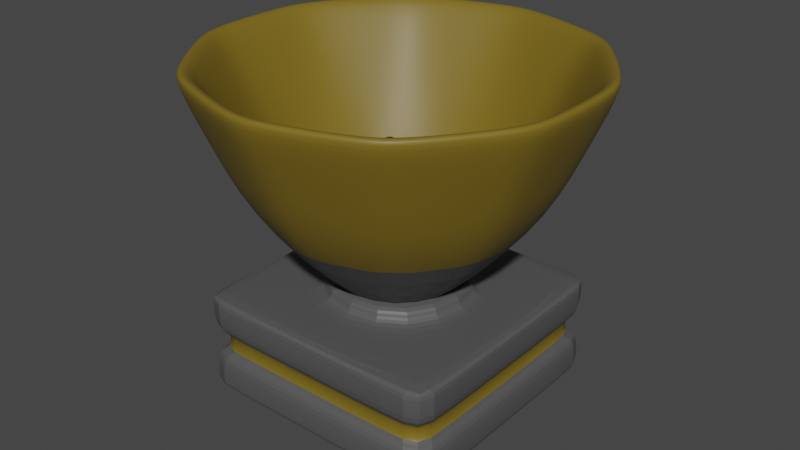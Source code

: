# Source: Brazier.blend  (saved by Blender 2.90.8; exported with 4.5.12 LTS)
import bpy
from mathutils import Matrix  # noqa: F401  (used for matrix-valued properties, if any)

bpy.ops.wm.read_factory_settings(use_empty=True)
scene = bpy.context.scene
scene.name = 'Scene'

# ---- collections
col_collection = bpy.data.collections.new('Collection'); scene.collection.children.link(col_collection)

# ---- materials (node trees are filled in below, after node groups)
mat_material_001 = bpy.data.materials.new('Material.001')
mat_material_001.use_transparent_shadow = False
mat_material_002 = bpy.data.materials.new('Material.002')
mat_material_002.use_transparent_shadow = False
mat_material_003 = bpy.data.materials.new('Material.003')
mat_material_003.use_transparent_shadow = False

# ---- material node trees
mat_material_001.use_nodes = True; mat_material_001.node_tree.nodes.clear()
_N = mat_material_001.node_tree.nodes; _L = mat_material_001.node_tree.links
n0 = _N.new('ShaderNodeBsdfPrincipled'); n0.name = 'Principled BSDF'; n0.location = (10, 300)
n0.distribution = 'GGX'
n0.subsurface_method = 'BURLEY'
n0.inputs[0].default_value = (0.1921, 0.1319, 0.01171, 1.0)
n0.inputs[3].default_value = 1.45
n0.inputs[27].default_value = (0.0, 0.0, 0.0, 1.0)
n0.inputs[28].default_value = 1.0
n1 = _N.new('ShaderNodeOutputMaterial'); n1.name = 'Material Output'; n1.location = (300, 300)
_L.new(n0.outputs[0], n1.inputs[0])
n1.is_active_output = True
mat_material_002.use_nodes = True; mat_material_002.node_tree.nodes.clear()
_N = mat_material_002.node_tree.nodes; _L = mat_material_002.node_tree.links
n0 = _N.new('ShaderNodeBsdfPrincipled'); n0.name = 'Principled BSDF'; n0.location = (10, 300)
n0.distribution = 'GGX'
n0.subsurface_method = 'BURLEY'
n0.inputs[0].default_value = (0.0, 0.0, 0.0, 1.0)
n0.inputs[2].default_value = 1.0
n0.inputs[3].default_value = 1.45
n0.inputs[27].default_value = (0.0, 0.0, 0.0, 1.0)
n0.inputs[28].default_value = 1.0
n1 = _N.new('ShaderNodeOutputMaterial'); n1.name = 'Material Output'; n1.location = (300, 300)
_L.new(n0.outputs[0], n1.inputs[0])
n1.is_active_output = True
mat_material_003.use_nodes = True; mat_material_003.node_tree.nodes.clear()
_N = mat_material_003.node_tree.nodes; _L = mat_material_003.node_tree.links
n0 = _N.new('ShaderNodeBsdfPrincipled'); n0.name = 'Principled BSDF'; n0.location = (10, 300)
n0.distribution = 'GGX'
n0.subsurface_method = 'BURLEY'
n0.inputs[0].default_value = (0.08593, 0.08593, 0.08593, 1.0)
n0.inputs[3].default_value = 1.45
n0.inputs[27].default_value = (0.0, 0.0, 0.0, 1.0)
n0.inputs[28].default_value = 1.0
n1 = _N.new('ShaderNodeOutputMaterial'); n1.name = 'Material Output'; n1.location = (300, 300)
_L.new(n0.outputs[0], n1.inputs[0])
n1.is_active_output = True

# ---- world
world_world = bpy.data.worlds.new('World'); scene.world = world_world
world_world.use_nodes = True; world_world.node_tree.nodes.clear()
_N = world_world.node_tree.nodes; _L = world_world.node_tree.links
n0 = _N.new('ShaderNodeOutputWorld'); n0.name = 'World Output'; n0.location = (300, 300)
n1 = _N.new('ShaderNodeBackground'); n1.name = 'Background'; n1.location = (10, 300)
n1.inputs[0].default_value = (0.05088, 0.05088, 0.05088, 1.0)
_L.new(n1.outputs[0], n0.inputs[0])
n0.is_active_output = True
world_world.color = (0.05088, 0.05088, 0.05088)
world_world.use_sun_shadow = False
world_world.sun_shadow_jitter_overblur = 0.0

# ---- meshes
me_cylinder = bpy.data.meshes.new('Cylinder')
me_cylinder.from_pydata([(-0.9221, -0.9221, -0.3597), (-0.9221, -0.9413, -0.3405), (-0.9413, -0.9221, -0.3405), (-0.9221, -0.9413, 0.3405), (-0.9221, -0.9221, 0.3597), (-0.9413, -0.9221, 0.3405), (-0.9221, 0.9221, -0.3597), (-0.9413, 0.9221, -0.3405), (-0.9221, 0.9413, -0.3405), (-0.9221, 0.9221, 0.3597), (-0.9221, 0.9413, 0.3405), (-0.9413, 0.9221, 0.3405), (0.9221, -0.9221, -0.3597), (0.9413, -0.9221, -0.3405), (0.9221, -0.9413, -0.3405), (0.9221, -0.9221, 0.3597), (0.9221, -0.9413, 0.3405), (0.9413, -0.9221, 0.3405), (0.9221, 0.9221, -0.3597), (0.9221, 0.9413, -0.3405), (0.9413, 0.9221, -0.3405), (0.9221, 0.9221, 0.3597), (0.9413, 0.9221, 0.3405), (0.9221, 0.9413, 0.3405), (-0.009891, -0.0007587, -0.01197), (-0.1115, 0.9638, 0.988), (0.1115, 0.9638, 0.988), (0.4763, 0.8452, 0.988), (0.6567, 0.7142, 0.988), (0.8822, 0.4039, 0.988), (0.9511, 0.1918, 0.988), (0.9511, -0.1918, 0.988), (0.8822, -0.4039, 0.988), (0.6567, -0.7142, 0.988), (0.4763, -0.8452, 0.988), (0.1115, -0.9638, 0.988), (-0.1115, -0.9638, 0.988), (-0.4763, -0.8452, 0.988), (-0.6567, -0.7142, 0.988), (-0.8822, -0.4039, 0.988), (-0.9511, -0.1918, 0.988), (-0.9511, 0.1918, 0.988), (-0.8822, 0.4039, 0.988), (-0.6567, 0.7142, 0.988), (-0.4763, 0.8452, 0.988), (0.1565, 0.4585, 0.5235), (-0.1565, 0.4585, 0.5235), (0.4844, 0.007117, 0.5235), (0.3877, 0.2905, 0.5235), (0.3961, -0.279, 0.5235), (-0.1565, -0.4585, 0.5235), (0.1429, -0.4629, 0.5235), (-0.4844, 0.007117, 0.5235), (-0.3877, -0.2905, 0.5235), (-0.3877, 0.2905, 0.5235), (0.1116, 1.385, 1.944), (-0.1116, 1.385, 1.944), (-0.1117, 1.354, 1.988), (0.1117, 1.354, 1.988), (0.7054, 1.161, 1.988), (0.8862, 1.03, 1.988), (0.9041, 1.055, 1.944), (0.7236, 1.186, 1.944), (1.253, 0.5246, 1.988), (1.322, 0.3121, 1.988), (1.351, 0.3218, 1.944), (1.282, 0.534, 1.944), (1.322, -0.3121, 1.988), (1.253, -0.5246, 1.988), (1.282, -0.534, 1.944), (1.351, -0.3218, 1.944), (0.8862, -1.03, 1.988), (0.7054, -1.161, 1.988), (0.7236, -1.186, 1.944), (0.9041, -1.055, 1.944), (0.1117, -1.354, 1.988), (-0.1117, -1.354, 1.988), (-0.1116, -1.385, 1.944), (0.1116, -1.385, 1.944), (-0.7054, -1.161, 1.988), (-0.8862, -1.03, 1.988), (-0.9041, -1.055, 1.944), (-0.7236, -1.186, 1.944), (-1.253, -0.5246, 1.988), (-1.322, -0.3121, 1.988), (-1.351, -0.3218, 1.944), (-1.282, -0.534, 1.944), (-1.322, 0.3121, 1.988), (-1.253, 0.5246, 1.988), (-1.282, 0.534, 1.944), (-1.351, 0.3218, 1.944), (-0.8862, 1.03, 1.988), (-0.7054, 1.161, 1.988), (-0.7236, 1.186, 1.944), (-0.9041, 1.055, 1.944), (0.6311, 1.059, 1.938), (0.812, 0.9274, 1.938), (0.8669, 1.003, 1.988), (0.686, 1.134, 1.988), (0.1119, 1.321, 1.988), (-0.1119, 1.321, 1.988), (-0.1118, 1.228, 1.938), (0.1118, 1.228, 1.938), (1.133, 0.4857, 1.938), (1.202, 0.273, 1.938), (1.291, 0.3018, 1.988), (1.222, 0.5146, 1.988), (1.202, -0.273, 1.938), (1.133, -0.4857, 1.938), (1.222, -0.5146, 1.988), (1.291, -0.3018, 1.988), (0.812, -0.9274, 1.938), (0.6311, -1.059, 1.938), (0.686, -1.134, 1.988), (0.8669, -1.003, 1.988), (0.1118, -1.228, 1.938), (-0.1118, -1.228, 1.938), (-0.1119, -1.321, 1.988), (0.1119, -1.321, 1.988), (-0.6311, -1.059, 1.938), (-0.812, -0.9274, 1.938), (-0.8669, -1.003, 1.988), (-0.686, -1.134, 1.988), (-1.133, -0.4857, 1.938), (-1.202, -0.273, 1.938), (-1.291, -0.3018, 1.988), (-1.222, -0.5146, 1.988), (-1.202, 0.273, 1.938), (-1.133, 0.4857, 1.938), (-1.222, 0.5146, 1.988), (-1.291, 0.3018, 1.988), (-0.812, 0.9274, 1.938), (-0.6311, 1.059, 1.938), (-0.686, 1.134, 1.988), (-0.8669, 1.003, 1.988), (-0.5544, -0.5544, 0.3597), (-0.5544, 0.5544, 0.3597), (0.5544, 0.5544, 0.3597), (0.5544, -0.5544, 0.3597), (-0.5544, -0.5544, 0.4301), (-0.4917, -0.4917, 0.4928), (-0.4917, 0.4917, 0.4928), (-0.5544, 0.5544, 0.4301), (0.4917, 0.4917, 0.4928), (0.5544, 0.5544, 0.4301), (0.4917, -0.4917, 0.4928), (0.5544, -0.5544, 0.4301), (-0.3015, 0.2059, 0.9996), (-0.1901, 0.1091, 1.071), (-0.3276, 0.08564, 1.09), (-0.4325, 0.2509, 1.091), (-0.3817, 0.3507, 1.064), (-0.2314, 0.2623, 1.059), (-0.2581, 0.1038, 1.177), (-0.401, 0.1613, 1.22), (-0.3782, 0.3092, 1.236), (-0.2692, 0.344, 1.2), (-0.1628, 0.1825, 1.173), (-0.2922, 0.2326, 1.274), (-0.3162, 0.1491, 1.031), (-0.2366, 0.1498, 1.014), (-0.2498, 0.0925, 1.067), (-0.1872, 0.1756, 1.047), (-0.2648, 0.227, 1.001), (-0.3744, 0.2318, 1.037), (-0.4062, 0.1629, 1.089), (-0.3508, 0.2812, 1.015), (-0.4003, 0.3104, 1.076), (-0.3181, 0.3202, 1.04), (-0.1617, 0.1463, 1.123), (-0.1709, 0.2302, 1.12), (-0.28, 0.06708, 1.146), (-0.2098, 0.09314, 1.128), (-0.4375, 0.1928, 1.157), (-0.384, 0.1058, 1.167), (-0.3861, 0.3441, 1.157), (-0.4184, 0.278, 1.156), (-0.2462, 0.319, 1.125), (-0.3349, 0.3595, 1.132), (-0.2012, 0.1393, 1.173), (-0.3276, 0.1229, 1.219), (-0.401, 0.2354, 1.227), (-0.3284, 0.3505, 1.234), (-0.2025, 0.2699, 1.193), (-0.2835, 0.1596, 1.23), (-0.2249, 0.2032, 1.226), (-0.3484, 0.2, 1.262), (-0.3318, 0.2909, 1.281), (-0.2667, 0.2986, 1.257), (0.07767, -0.4043, 1.073), (0.1834, -0.4898, 1.132), (0.08167, -0.4597, 1.178), (-0.009872, -0.3062, 1.15), (-0.007149, -0.2637, 1.089), (0.1094, -0.3823, 1.085), (0.1364, -0.4397, 1.2), (0.02768, -0.3527, 1.257), (0.05081, -0.234, 1.248), (0.1029, -0.253, 1.186), (0.1995, -0.4159, 1.172), (0.1135, -0.3051, 1.254), (0.08388, -0.4303, 1.117), (0.1385, -0.4628, 1.091), (0.1444, -0.4829, 1.146), (0.166, -0.4546, 1.099), (0.08901, -0.4092, 1.058), (0.02569, -0.3477, 1.106), (0.01411, -0.3842, 1.166), (0.02154, -0.3348, 1.064), (0.0002028, -0.2738, 1.118), (0.03137, -0.3186, 1.066), (0.2016, -0.4593, 1.15), (0.1769, -0.3984, 1.134), (0.1211, -0.4685, 1.206), (0.1743, -0.4771, 1.17), (-0.005396, -0.3369, 1.212), (0.0377, -0.4154, 1.231), (0.01807, -0.2324, 1.173), (0.009251, -0.2704, 1.194), (0.1003, -0.31, 1.125), (0.03421, -0.2478, 1.136), (0.1751, -0.4342, 1.178), (0.08221, -0.3973, 1.245), (0.03528, -0.2884, 1.253), (0.07412, -0.2178, 1.228), (0.1614, -0.3331, 1.181), (0.1158, -0.3784, 1.224), (0.1572, -0.3653, 1.209), (0.07256, -0.3182, 1.265), (0.08918, -0.2456, 1.273), (0.1271, -0.2675, 1.237), (0.1344, 0.3991, 0.9264), (0.2706, 0.3782, 0.8817), (0.1983, 0.4166, 1.006), (0.06026, 0.4825, 1.066), (0.007295, 0.4479, 0.9798), (0.1385, 0.3684, 0.8673), (0.2261, 0.448, 0.9488), (0.1311, 0.4883, 1.094), (0.08774, 0.5419, 1.122), (0.1023, 0.4822, 0.9954), (0.2417, 0.4249, 0.8841), (0.1608, 0.5212, 1.031), (0.1741, 0.4125, 0.9682), (0.2155, 0.3774, 0.8943), (0.248, 0.3985, 0.9364), (0.2239, 0.3631, 0.858), (0.1334, 0.3685, 0.877), (0.08397, 0.4444, 1.0), (0.1192, 0.4443, 1.045), (0.05289, 0.4158, 0.9413), (0.03069, 0.478, 1.03), (0.04941, 0.397, 0.9094), (0.2668, 0.3931, 0.8683), (0.2075, 0.3931, 0.873), (0.2294, 0.4261, 0.9843), (0.2668, 0.4105, 0.9091), (0.09505, 0.483, 1.096), (0.159, 0.4445, 1.059), (0.03735, 0.5045, 1.064), (0.06311, 0.5148, 1.099), (0.106, 0.4179, 0.9183), (0.03779, 0.4611, 0.9907), (0.2431, 0.4384, 0.9002), (0.1792, 0.4696, 1.031), (0.1077, 0.5271, 1.119), (0.08483, 0.5256, 1.075), (0.1773, 0.452, 0.9325), (0.1887, 0.4836, 0.9784), (0.2016, 0.4745, 0.9448), (0.1449, 0.5183, 1.073), (0.1256, 0.5472, 1.102), (0.1456, 0.5155, 1.025), (0.378, 0.04112, 1.266), (0.2677, -0.05578, 1.28), (0.3317, -0.02567, 1.188), (0.408, 0.1233, 1.143), (0.432, 0.1714, 1.191), (0.348, 0.05199, 1.27), (0.2747, -0.01719, 1.193), (0.3376, 0.06182, 1.081), (0.3165, 0.175, 1.073), (0.3018, 0.1583, 1.153), (0.2374, 0.007671, 1.24), (0.2638, 0.1022, 1.112), (0.3517, 0.007908, 1.234), (0.3207, -0.02143, 1.287), (0.2924, -0.04929, 1.247), (0.2968, -0.01751, 1.293), (0.3757, 0.03744, 1.286), (0.4032, 0.09145, 1.205), (0.3854, 0.04715, 1.157), (0.4246, 0.1106, 1.238), (0.4159, 0.1595, 1.169), (0.4139, 0.1199, 1.239), (0.2458, -0.03349, 1.269), (0.2728, 0.02601, 1.258), (0.2907, -0.04067, 1.185), (0.2582, -0.05034, 1.243), (0.3797, 0.08645, 1.099), (0.345, 0.008352, 1.121), (0.3752, 0.189, 1.123), (0.3739, 0.1533, 1.105), (0.3352, 0.1131, 1.217), (0.3784, 0.1764, 1.166), (0.2513, -0.01089, 1.227), (0.3026, 0.01773, 1.125), (0.3274, 0.1247, 1.07), (0.3054, 0.1876, 1.098), (0.261, 0.08302, 1.199), (0.2771, 0.03813, 1.154), (0.2504, 0.05275, 1.181), (0.2946, 0.08979, 1.086), (0.2753, 0.154, 1.072), (0.2597, 0.1371, 1.124), (0.1374, 0.3881, 0.4301), (-0.1317, 0.3881, 0.4301), (0.4194, -9.658e-05, 0.4301), (0.3362, 0.2436, 0.4301), (0.3434, -0.2461, 0.4301), (-0.1317, -0.4005, 0.4301), (0.1257, -0.4043, 0.4301), (-0.4138, -9.662e-05, 0.4301), (-0.3306, -0.256, 0.4301), (-0.3306, 0.2436, 0.4301), (0.002813, 0.3881, 0.4301), (0.3778, 0.1217, 0.4301), (-0.003007, -0.4024, 0.4301), (-0.3722, -0.1281, 0.4301), (0.2368, 0.3158, 0.4301), (-0.2312, 0.3158, 0.4301), (0.3814, -0.1231, 0.4301), (0.2346, -0.3252, 0.4301), (-0.2312, -0.3283, 0.4301), (-0.3722, 0.1217, 0.4301), (0.002368, -0.00438, 1.371), (-0.2281, 0.3532, 1.159), (-0.1295, 0.355, 1.181), (-0.4032, 0.2191, 1.132), (-0.4225, 0.1012, 1.14), (0.05122, 0.3666, 1.177), (-0.04101, 0.4733, 1.134), (-0.3817, 0.3507, 1.124), (-0.3141, -0.2809, 1.101), (-0.4703, -0.04433, 1.104), (-0.04882, -0.4497, 1.068), (-0.3965, -0.1711, 1.117), (0.3487, 0.387, 1.1), (-0.2144, -0.4137, 1.081), (0.386, 0.2409, 1.105), (0.1613, 0.3741, 1.148), (0.3996, -0.2153, 1.081), (0.4214, 0.102, 1.11), (0.1399, -0.4907, 1.053), (0.2781, -0.3441, 1.068), (0.5002, -0.07237, 1.059), (-0.5566, 0.06126, 0.7853), (-0.4837, -0.292, 0.7733), (0.565, 0.06182, 0.7699), (0.5923, -0.1371, 0.7446), (-0.4737, 0.3911, 0.7768), (-0.2288, -0.5509, 0.7556), (0.3455, -0.454, 0.7488), (-0.02287, 0.5698, 0.7819), (-0.3045, 0.4411, 0.7945), (-0.1721, 0.4906, 0.8057), (-0.5159, 0.2216, 0.7813), (0.1288, 0.4984, 0.8034), (-0.362, -0.4138, 0.7653), (-0.5608, -0.1217, 0.7671), (-0.03199, -0.5763, 0.749), (0.4608, 0.4154, 0.7652), (0.5135, 0.2362, 0.7676), (0.2689, 0.4551, 0.7893), (0.4996, -0.315, 0.7554), (0.1803, -0.6049, 0.7414), (-0.3099, -0.3049, 1.14), (-0.2121, -0.3574, 1.211), (-0.2735, -0.2626, 1.215), (-0.3535, -0.1651, 1.121), (-0.387, -0.2069, 1.071), (-0.3044, -0.3282, 1.137), (-0.2309, -0.2749, 1.197), (-0.3043, -0.1466, 1.187), (-0.2991, -0.08318, 1.128), (-0.29, -0.1759, 1.111), (-0.2056, -0.3106, 1.179), (-0.2479, -0.1585, 1.153), (-0.2852, -0.2845, 1.175), (-0.2552, -0.3474, 1.182), (-0.2317, -0.3199, 1.214), (-0.2447, -0.3629, 1.181), (-0.3149, -0.3385, 1.137), (-0.3401, -0.2298, 1.123), (-0.328, -0.2092, 1.171), (-0.3643, -0.2652, 1.096), (-0.3647, -0.1769, 1.088), (-0.3675, -0.2771, 1.092), (-0.2025, -0.3464, 1.199), (-0.2392, -0.3216, 1.165), (-0.2414, -0.2701, 1.224), (-0.2082, -0.3246, 1.213), (-0.3353, -0.1485, 1.164), (-0.3002, -0.2007, 1.211), (-0.3463, -0.1291, 1.093), (-0.3351, -0.121, 1.12), (-0.3084, -0.2581, 1.115), (-0.3527, -0.1854, 1.086), (-0.211, -0.305, 1.185), (-0.2669, -0.2023, 1.199), (-0.3006, -0.1052, 1.154), (-0.2962, -0.1073, 1.112), (-0.2418, -0.2467, 1.145), (-0.2456, -0.2244, 1.172), (-0.226, -0.2428, 1.162), (-0.2719, -0.1389, 1.167), (-0.2655, -0.09341, 1.141), (-0.2509, -0.153, 1.135), (-0.9221, -0.9413, -0.08547), (-0.9221, -0.9413, 0.08547), (-0.9413, -0.9221, 0.08547), (-0.9413, -0.9221, -0.08547), (-0.9221, 0.9413, 0.08547), (-0.9221, 0.9413, -0.08547), (-0.9413, 0.9221, -0.08547), (-0.9413, 0.9221, 0.08547), (0.9413, 0.9221, 0.08547), (0.9413, 0.9221, -0.08547), (0.9221, 0.9413, -0.08547), (0.9221, 0.9413, 0.08547), (0.9221, -0.9413, 0.08547), (0.9221, -0.9413, -0.08547), (0.9413, -0.9221, -0.08547), (0.9413, -0.9221, 0.08547), (-0.8471, -0.8648, -0.08547), (-0.8471, -0.8648, 0.08547), (-0.8648, -0.8471, 0.08547), (-0.8648, -0.8471, -0.08547), (-0.8471, 0.8648, 0.08547), (-0.8471, 0.8648, -0.08547), (-0.8648, 0.8471, -0.08547), (-0.8648, 0.8471, 0.08547), (0.8648, 0.8471, 0.08547), (0.8648, 0.8471, -0.08547), (0.8471, 0.8648, -0.08547), (0.8471, 0.8648, 0.08547), (0.8471, -0.8648, 0.08547), (0.8471, -0.8648, -0.08547), (0.8648, -0.8471, -0.08547), (0.8648, -0.8471, 0.08547), (-0.1115, 1.174, 1.466), (0.1115, 1.174, 1.466), (0.7804, 0.8844, 1.466), (0.6, 1.016, 1.466), (-0.7804, 0.8844, 1.466), (-0.6, 1.016, 1.466), (1.151, 0.2568, 1.466), (1.082, 0.4689, 1.466), (1.082, -0.4689, 1.466), (1.151, -0.2568, 1.466), (0.6, -1.016, 1.466), (0.7804, -0.8844, 1.466), (-0.1115, -1.174, 1.466), (0.1115, -1.174, 1.466), (-0.7804, -0.8844, 1.466), (-0.6, -1.016, 1.466), (-1.151, -0.2568, 1.466), (-1.082, -0.4689, 1.466), (-1.082, 0.4689, 1.466), (-1.151, 0.2568, 1.466)], [], [(451, 55, 62, 453), (115, 112, 51), (119, 116, 50), (123, 120, 53), (127, 124, 52), (131, 128, 54), (62, 55, 58, 59), (452, 61, 66, 457), (111, 108, 49), (24, 44, 25), (24, 28, 29), (455, 93, 56, 450), (24, 42, 43), (24, 40, 41), (24, 38, 39), (24, 36, 37), (24, 34, 35), (24, 32, 33), (24, 30, 31), (74, 69, 68, 71), (458, 69, 74, 461), (456, 65, 70, 459), (101, 132, 46), (95, 102, 45), (468, 89, 94, 454), (466, 85, 90, 469), (464, 81, 86, 467), (462, 77, 82, 465), (460, 73, 78, 463), (103, 96, 48), (66, 61, 60, 63), (90, 85, 84, 87), (78, 73, 72, 75), (70, 65, 64, 67), (94, 89, 88, 91), (82, 77, 76, 79), (107, 104, 47), (106, 97, 96, 103), (86, 81, 80, 83), (430, 16, 3, 419), (426, 22, 17, 433), (21, 9, 136, 137), (420, 5, 11, 425), (422, 10, 23, 429), (0, 1, 2), (3, 4, 5), (6, 7, 8), (9, 10, 11), (12, 13, 14), (15, 16, 17), (18, 19, 20), (21, 22, 23), (6, 0, 2, 7), (419, 3, 5, 420), (4, 9, 11, 5), (423, 8, 7, 424), (18, 6, 8, 19), (9, 21, 23, 10), (427, 20, 19, 428), (12, 18, 20, 13), (21, 15, 17, 22), (431, 14, 13, 432), (0, 12, 14, 1), (15, 4, 3, 16), (6, 18, 12, 0), (56, 93, 92, 57), (63, 60, 97, 106), (67, 64, 105, 110), (71, 68, 109, 114), (75, 72, 113, 118), (79, 76, 117, 122), (83, 80, 121, 126), (87, 84, 125, 130), (91, 88, 129, 134), (59, 58, 99, 98), (48, 45, 46, 54, 52, 53, 50, 51, 49, 47), (100, 133, 132, 101), (98, 99, 102, 95), (114, 109, 108, 111), (118, 113, 112, 115), (122, 117, 116, 119), (126, 121, 120, 123), (130, 125, 124, 127), (134, 129, 128, 131), (110, 105, 104, 107), (57, 92, 133, 100), (28, 24, 27), (30, 24, 29), (32, 24, 31), (34, 24, 33), (36, 24, 35), (38, 24, 37), (40, 24, 39), (42, 24, 41), (44, 24, 43), (24, 25, 26), (60, 61, 62, 59), (56, 57, 58, 55), (64, 65, 66, 63), (68, 69, 70, 67), (72, 73, 74, 71), (76, 77, 78, 75), (80, 81, 82, 79), (84, 85, 86, 83), (88, 89, 90, 87), (92, 93, 94, 91), (450, 56, 55, 451), (452, 28, 27, 453), (454, 94, 93, 455), (456, 30, 29, 457), (458, 32, 31, 459), (460, 34, 33, 461), (462, 36, 35, 463), (464, 38, 37, 465), (466, 40, 39, 467), (468, 42, 41, 469), (96, 97, 98, 95), (100, 101, 102, 99), (104, 105, 106, 103), (108, 109, 110, 107), (112, 113, 114, 111), (116, 117, 118, 115), (120, 121, 122, 119), (124, 125, 126, 123), (128, 129, 130, 127), (132, 133, 134, 131), (97, 60, 59, 98), (57, 100, 99, 58), (48, 96, 95, 45), (101, 46, 45, 102), (105, 64, 63, 106), (47, 104, 103, 48), (131, 54, 46, 132), (91, 134, 133, 92), (49, 108, 107, 47), (109, 68, 67, 110), (51, 112, 111, 49), (113, 72, 71, 114), (50, 116, 115, 51), (117, 76, 75, 118), (53, 120, 119, 50), (121, 80, 79, 122), (52, 124, 123, 53), (125, 84, 83, 126), (54, 128, 127, 52), (129, 88, 87, 130), (24, 26, 27), (137, 136, 142, 144), (9, 4, 135, 136), (4, 15, 138, 135), (15, 21, 137, 138), (135, 138, 146, 139), (136, 135, 139, 142), (138, 137, 144, 146), (140, 141, 142, 139), (141, 143, 144, 142), (143, 145, 146, 144), (145, 140, 139, 146), (143, 141, 140, 145), (147, 160, 159), (148, 160, 162), (147, 159, 164), (147, 164, 166), (147, 166, 163), (148, 162, 169), (149, 161, 171), (150, 165, 173), (151, 167, 175), (152, 168, 177), (148, 169, 172), (149, 171, 174), (150, 173, 176), (151, 175, 178), (152, 177, 170), (153, 179, 184), (154, 180, 186), (155, 181, 187), (156, 182, 188), (157, 183, 185), (185, 188, 158), (185, 183, 188), (183, 156, 188), (188, 187, 158), (188, 182, 187), (182, 155, 187), (187, 186, 158), (187, 181, 186), (181, 154, 186), (186, 184, 158), (186, 180, 184), (180, 153, 184), (184, 185, 158), (184, 179, 185), (179, 157, 185), (170, 183, 157), (170, 177, 183), (177, 156, 183), (178, 182, 156), (178, 175, 182), (175, 155, 182), (176, 181, 155), (176, 173, 181), (173, 154, 181), (174, 180, 154), (174, 171, 180), (171, 153, 180), (172, 179, 153), (172, 169, 179), (169, 157, 179), (177, 178, 156), (177, 168, 178), (168, 151, 178), (175, 176, 155), (175, 167, 176), (167, 150, 176), (173, 174, 154), (173, 165, 174), (165, 149, 174), (171, 172, 153), (171, 161, 172), (161, 148, 172), (169, 170, 157), (169, 162, 170), (162, 152, 170), (163, 168, 152), (163, 166, 168), (166, 151, 168), (166, 167, 151), (166, 164, 167), (164, 150, 167), (164, 165, 150), (164, 159, 165), (159, 149, 165), (162, 163, 152), (162, 160, 163), (160, 147, 163), (159, 161, 149), (159, 160, 161), (160, 148, 161), (189, 202, 201), (190, 202, 204), (189, 201, 206), (189, 206, 208), (189, 208, 205), (190, 204, 211), (191, 203, 213), (192, 207, 215), (193, 209, 217), (194, 210, 219), (190, 211, 214), (191, 213, 216), (192, 215, 218), (193, 217, 220), (194, 219, 212), (195, 221, 226), (196, 222, 228), (197, 223, 229), (198, 224, 230), (199, 225, 227), (227, 230, 200), (227, 225, 230), (225, 198, 230), (230, 229, 200), (230, 224, 229), (224, 197, 229), (229, 228, 200), (229, 223, 228), (223, 196, 228), (228, 226, 200), (228, 222, 226), (222, 195, 226), (226, 227, 200), (226, 221, 227), (221, 199, 227), (212, 225, 199), (212, 219, 225), (219, 198, 225), (220, 224, 198), (220, 217, 224), (217, 197, 224), (218, 223, 197), (218, 215, 223), (215, 196, 223), (216, 222, 196), (216, 213, 222), (213, 195, 222), (214, 221, 195), (214, 211, 221), (211, 199, 221), (219, 220, 198), (219, 210, 220), (210, 193, 220), (217, 218, 197), (217, 209, 218), (209, 192, 218), (215, 216, 196), (215, 207, 216), (207, 191, 216), (213, 214, 195), (213, 203, 214), (203, 190, 214), (211, 212, 199), (211, 204, 212), (204, 194, 212), (205, 210, 194), (205, 208, 210), (208, 193, 210), (208, 209, 193), (208, 206, 209), (206, 192, 209), (206, 207, 192), (206, 201, 207), (201, 191, 207), (204, 205, 194), (204, 202, 205), (202, 189, 205), (201, 203, 191), (201, 202, 203), (202, 190, 203), (231, 244, 243), (232, 244, 246), (231, 243, 248), (231, 248, 250), (231, 250, 247), (232, 246, 253), (233, 245, 255), (234, 249, 257), (235, 251, 259), (236, 252, 261), (232, 253, 256), (233, 255, 258), (234, 257, 260), (235, 259, 262), (236, 261, 254), (237, 263, 268), (238, 264, 270), (239, 265, 271), (240, 266, 272), (241, 267, 269), (269, 272, 242), (269, 267, 272), (267, 240, 272), (272, 271, 242), (272, 266, 271), (266, 239, 271), (271, 270, 242), (271, 265, 270), (265, 238, 270), (270, 268, 242), (270, 264, 268), (264, 237, 268), (268, 269, 242), (268, 263, 269), (263, 241, 269), (254, 267, 241), (254, 261, 267), (261, 240, 267), (262, 266, 240), (262, 259, 266), (259, 239, 266), (260, 265, 239), (260, 257, 265), (257, 238, 265), (258, 264, 238), (258, 255, 264), (255, 237, 264), (256, 263, 237), (256, 253, 263), (253, 241, 263), (261, 262, 240), (261, 252, 262), (252, 235, 262), (259, 260, 239), (259, 251, 260), (251, 234, 260), (257, 258, 238), (257, 249, 258), (249, 233, 258), (255, 256, 237), (255, 245, 256), (245, 232, 256), (253, 254, 241), (253, 246, 254), (246, 236, 254), (247, 252, 236), (247, 250, 252), (250, 235, 252), (250, 251, 235), (250, 248, 251), (248, 234, 251), (248, 249, 234), (248, 243, 249), (243, 233, 249), (246, 247, 236), (246, 244, 247), (244, 231, 247), (243, 245, 233), (243, 244, 245), (244, 232, 245), (273, 286, 285), (274, 286, 288), (273, 285, 290), (273, 290, 292), (273, 292, 289), (274, 288, 295), (275, 287, 297), (276, 291, 299), (277, 293, 301), (278, 294, 303), (274, 295, 298), (275, 297, 300), (276, 299, 302), (277, 301, 304), (278, 303, 296), (279, 305, 310), (280, 306, 312), (281, 307, 313), (282, 308, 314), (283, 309, 311), (311, 314, 284), (311, 309, 314), (309, 282, 314), (314, 313, 284), (314, 308, 313), (308, 281, 313), (313, 312, 284), (313, 307, 312), (307, 280, 312), (312, 310, 284), (312, 306, 310), (306, 279, 310), (310, 311, 284), (310, 305, 311), (305, 283, 311), (296, 309, 283), (296, 303, 309), (303, 282, 309), (304, 308, 282), (304, 301, 308), (301, 281, 308), (302, 307, 281), (302, 299, 307), (299, 280, 307), (300, 306, 280), (300, 297, 306), (297, 279, 306), (298, 305, 279), (298, 295, 305), (295, 283, 305), (303, 304, 282), (303, 294, 304), (294, 277, 304), (301, 302, 281), (301, 293, 302), (293, 276, 302), (299, 300, 280), (299, 291, 300), (291, 275, 300), (297, 298, 279), (297, 287, 298), (287, 274, 298), (295, 296, 283), (295, 288, 296), (288, 278, 296), (289, 294, 278), (289, 292, 294), (292, 277, 294), (292, 293, 277), (292, 290, 293), (290, 276, 293), (290, 291, 276), (290, 285, 291), (285, 275, 291), (288, 289, 278), (288, 286, 289), (286, 273, 289), (285, 287, 275), (285, 286, 287), (286, 274, 287), (318, 326, 317, 331, 319, 332, 321, 327, 320, 333, 323, 328, 322, 334, 324, 330, 316, 325, 315, 329), (357, 368, 343, 346), (358, 372, 349, 352), (359, 358, 352, 355), (360, 366, 338, 342), (361, 370, 345, 348), (362, 374, 351, 354), (363, 365, 337, 341), (356, 369, 344, 339), (368, 361, 348, 343), (372, 371, 347, 349), (371, 373, 350, 347), (366, 356, 339, 338), (370, 375, 353, 345), (365, 364, 336, 337), (369, 357, 346, 344), (374, 359, 355, 351), (373, 367, 340, 350), (375, 362, 354, 353), (367, 363, 341, 340), (364, 360, 342, 336), (345, 353, 335), (344, 346, 335), (350, 340, 335), (340, 341, 335), (352, 349, 335), (342, 338, 335), (354, 351, 335), (339, 344, 335), (349, 347, 335), (338, 339, 335), (337, 336, 335), (351, 355, 335), (353, 354, 335), (336, 342, 335), (346, 343, 335), (355, 352, 335), (348, 345, 335), (341, 337, 335), (343, 348, 335), (347, 350, 335), (330, 324, 360, 364), (315, 325, 363, 367), (321, 332, 362, 375), (329, 315, 367, 373), (319, 331, 359, 374), (328, 323, 357, 369), (316, 330, 364, 365), (327, 321, 375, 370), (334, 322, 356, 366), (318, 329, 373, 371), (326, 318, 371, 372), (333, 320, 361, 368), (322, 328, 369, 356), (325, 316, 365, 363), (332, 319, 374, 362), (320, 327, 370, 361), (324, 334, 366, 360), (331, 317, 358, 359), (317, 326, 372, 358), (323, 333, 368, 357), (376, 389, 388), (377, 389, 391), (376, 388, 393), (376, 393, 395), (376, 395, 392), (377, 391, 398), (378, 390, 400), (379, 394, 402), (380, 396, 404), (381, 397, 406), (377, 398, 401), (378, 400, 403), (379, 402, 405), (380, 404, 407), (381, 406, 399), (382, 408, 413), (383, 409, 415), (384, 410, 416), (385, 411, 417), (386, 412, 414), (414, 417, 387), (414, 412, 417), (412, 385, 417), (417, 416, 387), (417, 411, 416), (411, 384, 416), (416, 415, 387), (416, 410, 415), (410, 383, 415), (415, 413, 387), (415, 409, 413), (409, 382, 413), (413, 414, 387), (413, 408, 414), (408, 386, 414), (399, 412, 386), (399, 406, 412), (406, 385, 412), (407, 411, 385), (407, 404, 411), (404, 384, 411), (405, 410, 384), (405, 402, 410), (402, 383, 410), (403, 409, 383), (403, 400, 409), (400, 382, 409), (401, 408, 382), (401, 398, 408), (398, 386, 408), (406, 407, 385), (406, 397, 407), (397, 380, 407), (404, 405, 384), (404, 396, 405), (396, 379, 405), (402, 403, 383), (402, 394, 403), (394, 378, 403), (400, 401, 382), (400, 390, 401), (390, 377, 401), (398, 399, 386), (398, 391, 399), (391, 381, 399), (392, 397, 381), (392, 395, 397), (395, 380, 397), (395, 396, 380), (395, 393, 396), (393, 379, 396), (393, 394, 379), (393, 388, 394), (388, 378, 394), (391, 392, 381), (391, 389, 392), (389, 376, 392), (388, 390, 378), (388, 389, 390), (389, 377, 390), (16, 430, 433, 17), (424, 421, 437, 440), (22, 426, 429, 23), (429, 426, 442, 445), (10, 422, 425, 11), (422, 429, 445, 438), (1, 418, 421, 2), (431, 432, 448, 447), (8, 423, 428, 19), (428, 423, 439, 444), (2, 421, 424, 7), (430, 419, 435, 446), (20, 427, 432, 13), (433, 430, 446, 449), (14, 431, 418, 1), (419, 420, 436, 435), (446, 447, 448, 449), (442, 443, 444, 445), (438, 439, 440, 441), (434, 435, 436, 437), (439, 438, 445, 444), (437, 436, 441, 440), (443, 442, 449, 448), (447, 446, 435, 434), (427, 428, 444, 443), (420, 425, 441, 436), (425, 422, 438, 441), (432, 427, 443, 448), (423, 424, 440, 439), (426, 433, 449, 442), (421, 418, 434, 437), (418, 431, 447, 434), (89, 468, 469, 90), (85, 466, 467, 86), (81, 464, 465, 82), (77, 462, 463, 78), (73, 460, 461, 74), (69, 458, 459, 70), (65, 456, 457, 66), (43, 454, 455, 44), (61, 452, 453, 62), (25, 450, 451, 26), (34, 460, 463, 35), (36, 462, 465, 37), (38, 464, 467, 39), (40, 466, 469, 41), (42, 468, 454, 43), (30, 456, 459, 31), (32, 458, 461, 33), (44, 455, 450, 25), (28, 452, 457, 29), (26, 451, 453, 27)])
me_cylinder.polygons.foreach_set('use_smooth', [1, 1, 1, 1, 1, 1, 1, 1, 1, 0, 0, 1, 0, 0, 0, 0, 0, 0, 0, 1, 1, 1, 1, 1, 1, 1, 1, 1, 1, 1, 1, 1, 1, 1, 1, 1, 1, 1, 1, 0, 0, 0, 0, 0, 0, 0, 0, 0, 0, 0, 0, 0, 0, 0, 0, 0, 0, 0, 0, 0, 0, 0, 0, 0, 0, 1, 1, 1, 1, 1, 1, 1, 1, 1, 1, 1, 1, 1, 1, 1, 1, 1, 1, 1, 1, 1, 0, 0, 0, 0, 0, 0, 0, 0, 0, 0, 1, 1, 1, 1, 1, 1, 1, 1, 1, 1, 1, 1, 1, 1, 1, 1, 1, 1, 1, 1, 1, 1, 1, 1, 1, 1, 1, 1, 1, 1, 1, 1, 1, 1, 1, 1, 1, 1, 1, 1, 1, 1, 1, 1, 1, 1, 1, 1, 1, 1, 0, 0, 0, 0, 0, 0, 0, 0, 0, 0, 0, 0, 0, 0, 0, 0, 0, 0, 0, 0, 0, 0, 0, 0, 0, 0, 0, 0, 0, 0, 0, 0, 0, 0, 0, 0, 0, 0, 0, 0, 0, 0, 0, 0, 0, 0, 0, 0, 0, 0, 0, 0, 0, 0, 0, 0, 0, 0, 0, 0, 0, 0, 0, 0, 0, 0, 0, 0, 0, 0, 0, 0, 0, 0, 0, 0, 0, 0, 0, 0, 0, 0, 0, 0, 0, 0, 0, 0, 0, 0, 0, 0, 0, 0, 0, 0, 0, 0, 0, 0, 0, 0, 0, 0, 0, 0, 0, 0, 0, 0, 0, 0, 0, 0, 0, 0, 0, 0, 0, 0, 0, 0, 0, 0, 0, 0, 0, 0, 0, 0, 0, 0, 0, 0, 0, 0, 0, 0, 0, 0, 0, 0, 0, 0, 0, 0, 0, 0, 0, 0, 0, 0, 0, 0, 0, 0, 0, 0, 0, 0, 0, 0, 0, 0, 0, 0, 0, 0, 0, 0, 0, 0, 0, 0, 0, 0, 0, 0, 0, 0, 0, 0, 0, 0, 0, 0, 0, 0, 0, 0, 0, 0, 0, 0, 0, 0, 0, 0, 0, 0, 0, 0, 0, 0, 0, 0, 0, 0, 0, 0, 0, 0, 0, 0, 0, 0, 0, 0, 0, 0, 0, 0, 0, 0, 0, 0, 0, 0, 0, 0, 0, 0, 0, 0, 0, 0, 0, 0, 0, 0, 0, 0, 0, 0, 0, 0, 0, 0, 0, 0, 0, 0, 0, 0, 0, 0, 0, 0, 0, 0, 0, 0, 0, 0, 0, 0, 0, 0, 0, 0, 0, 0, 0, 0, 0, 0, 0, 0, 0, 0, 0, 0, 0, 0, 0, 0, 0, 0, 0, 0, 0, 0, 0, 0, 0, 0, 0, 0, 0, 0, 0, 0, 0, 0, 0, 0, 0, 0, 0, 0, 0, 0, 0, 0, 0, 0, 0, 0, 0, 0, 0, 0, 0, 0, 0, 0, 0, 0, 0, 0, 0, 0, 0, 1, 1, 1, 1, 1, 1, 1, 1, 1, 1, 1, 1, 1, 1, 1, 1, 1, 1, 1, 1, 1, 1, 1, 1, 1, 1, 1, 1, 1, 1, 1, 1, 1, 1, 1, 1, 1, 1, 1, 1, 1, 1, 1, 1, 1, 1, 1, 1, 1, 1, 1, 1, 1, 1, 1, 1, 1, 1, 1, 1, 1, 0, 0, 0, 0, 0, 0, 0, 0, 0, 0, 0, 0, 0, 0, 0, 0, 0, 0, 0, 0, 0, 0, 0, 0, 0, 0, 0, 0, 0, 0, 0, 0, 0, 0, 0, 0, 0, 0, 0, 0, 0, 0, 0, 0, 0, 0, 0, 0, 0, 0, 0, 0, 0, 0, 0, 0, 0, 0, 0, 0, 0, 0, 0, 0, 0, 0, 0, 0, 0, 0, 0, 0, 0, 0, 0, 0, 0, 0, 0, 0, 0, 0, 0, 0, 0, 0, 0, 0, 0, 0, 0, 0, 0, 0, 0, 0, 1, 1, 1, 1, 1, 1, 1, 1, 0, 0, 0, 0, 0, 0, 0, 0, 1, 1, 1, 1, 1, 1, 1, 1, 1, 1, 1, 1, 1, 1, 1, 1, 1, 1, 1, 1])
me_cylinder.polygons.foreach_set('material_index', [0, 0, 0, 0, 0, 0, 0, 0, 0, 2, 2, 0, 2, 2, 2, 2, 2, 2, 2, 0, 0, 0, 0, 0, 0, 0, 0, 0, 0, 0, 0, 0, 0, 0, 0, 0, 0, 0, 0, 2, 2, 2, 2, 2, 2, 2, 2, 2, 2, 2, 2, 2, 2, 2, 2, 2, 2, 2, 2, 2, 2, 2, 2, 2, 2, 0, 0, 0, 0, 0, 0, 0, 0, 0, 0, 0, 0, 0, 0, 0, 0, 0, 0, 0, 0, 0, 2, 2, 2, 2, 2, 2, 2, 2, 2, 2, 0, 0, 0, 0, 0, 0, 0, 0, 0, 0, 0, 0, 0, 0, 0, 0, 0, 0, 0, 0, 0, 0, 0, 0, 0, 0, 0, 0, 0, 0, 0, 0, 0, 0, 0, 0, 0, 0, 0, 0, 0, 0, 0, 0, 0, 0, 0, 0, 0, 0, 2, 2, 2, 2, 2, 2, 2, 2, 2, 2, 2, 2, 2, 1, 1, 1, 1, 1, 1, 1, 1, 1, 1, 1, 1, 1, 1, 1, 1, 1, 1, 1, 1, 1, 1, 1, 1, 1, 1, 1, 1, 1, 1, 1, 1, 1, 1, 1, 1, 1, 1, 1, 1, 1, 1, 1, 1, 1, 1, 1, 1, 1, 1, 1, 1, 1, 1, 1, 1, 1, 1, 1, 1, 1, 1, 1, 1, 1, 1, 1, 1, 1, 1, 1, 1, 1, 1, 1, 1, 1, 1, 1, 1, 1, 1, 1, 1, 1, 1, 1, 1, 1, 1, 1, 1, 1, 1, 1, 1, 1, 1, 1, 1, 1, 1, 1, 1, 1, 1, 1, 1, 1, 1, 1, 1, 1, 1, 1, 1, 1, 1, 1, 1, 1, 1, 1, 1, 1, 1, 1, 1, 1, 1, 1, 1, 1, 1, 1, 1, 1, 1, 1, 1, 1, 1, 1, 1, 1, 1, 1, 1, 1, 1, 1, 1, 1, 1, 1, 1, 1, 1, 1, 1, 1, 1, 1, 1, 1, 1, 1, 1, 1, 1, 1, 1, 1, 1, 1, 1, 1, 1, 1, 1, 1, 1, 1, 1, 1, 1, 1, 1, 1, 1, 1, 1, 1, 1, 1, 1, 1, 1, 1, 1, 1, 1, 1, 1, 1, 1, 1, 1, 1, 1, 1, 1, 1, 1, 1, 1, 1, 1, 1, 1, 1, 1, 1, 1, 1, 1, 1, 1, 1, 1, 1, 1, 1, 1, 1, 1, 1, 1, 1, 1, 1, 1, 1, 1, 1, 1, 1, 1, 1, 1, 1, 1, 1, 1, 1, 1, 1, 1, 1, 1, 1, 1, 1, 1, 1, 1, 1, 1, 1, 1, 1, 1, 1, 1, 1, 1, 1, 1, 1, 1, 1, 1, 1, 1, 1, 1, 1, 1, 1, 1, 1, 1, 1, 1, 1, 1, 1, 1, 1, 1, 1, 1, 1, 1, 1, 1, 1, 1, 1, 1, 1, 1, 1, 1, 1, 1, 1, 1, 1, 1, 1, 1, 1, 1, 1, 1, 1, 1, 1, 1, 1, 1, 1, 1, 1, 1, 1, 1, 1, 1, 1, 1, 1, 1, 1, 1, 1, 1, 1, 1, 1, 1, 1, 1, 1, 1, 1, 1, 1, 1, 1, 1, 1, 2, 1, 1, 1, 1, 2, 1, 1, 1, 1, 1, 1, 1, 1, 1, 1, 1, 1, 1, 1, 1, 1, 1, 1, 1, 1, 1, 1, 1, 1, 1, 1, 1, 1, 1, 1, 1, 1, 1, 1, 1, 1, 1, 1, 1, 1, 1, 1, 1, 1, 1, 1, 1, 1, 1, 1, 1, 1, 1, 1, 1, 1, 1, 1, 1, 1, 1, 1, 1, 1, 1, 1, 1, 1, 1, 1, 1, 1, 1, 1, 1, 1, 1, 1, 1, 1, 1, 1, 1, 1, 1, 1, 1, 1, 1, 1, 1, 1, 2, 2, 2, 2, 2, 2, 2, 2, 2, 2, 2, 2, 2, 2, 2, 2, 0, 0, 0, 0, 0, 0, 0, 0, 2, 2, 2, 2, 2, 2, 2, 2, 0, 0, 0, 0, 0, 0, 0, 0, 0, 0, 0, 0, 0, 0, 0, 0, 0, 0, 0, 0])
_uv = me_cylinder.uv_layers.new(name='UVMap')
_uv.uv.foreach_set('vector', [0.5417, 0.6383, 0.5417, 0.8109, 0.7628, 0.8109, 0.7181, 0.6383, 0.5418, 0.8087, 0.7294, 0.8087, 0.5531, 0.2979, 0.2736, 0.8087, 0.4611, 0.8087, 0.445, 0.2979, 0.3178, 0.8087, 0.1582, 0.8087, 0.3883, 0.2979, 0.5917, 0.8087, 0.3946, 0.8087, 0.4957, 0.2979, 0.8281, 0.8087, 0.6685, 0.8087, 0.5981, 0.2979, 0.7628, 0.8109, 0.5417, 0.8109, 0.5418, 0.8267, 0.7562, 0.8267, 0.8125, 0.6383, 0.874, 0.8109, 0.686, 0.8109, 0.6625, 0.6383, 0.1582, 0.8087, 0.3178, 0.8087, 0.3924, 0.2979, 0.4979, 0.1045, 0.3295, 0.4656, 0.4612, 0.4656, 0.4979, 0.4929, 0.7386, 0.751, 0.82, 0.639, 0.2848, 0.6383, 0.2402, 0.8109, 0.4612, 0.8109, 0.4612, 0.6383, 0.4979, 0.4929, 0.1829, 0.639, 0.2643, 0.751, 0.4929, 0.1045, 0.4239, 0.4656, 0.5624, 0.4656, 0.4979, 0.4929, 0.2643, 0.2353, 0.1829, 0.3473, 0.4979, 0.1045, 0.4612, 0.4656, 0.3295, 0.4656, 0.4979, 0.4929, 0.6734, 0.1879, 0.5417, 0.1451, 0.4979, 0.4929, 0.82, 0.3473, 0.7386, 0.2353, 0.4929, 0.1045, 0.5624, 0.4656, 0.4239, 0.4656, 0.1123, 0.8109, 0.3003, 0.8109, 0.3037, 0.8267, 0.1213, 0.8267, 0.3238, 0.6383, 0.3003, 0.8109, 0.1123, 0.8109, 0.1738, 0.6383, 0.5859, 0.6383, 0.6093, 0.8109, 0.377, 0.8109, 0.4004, 0.6383, 0.4611, 0.8087, 0.2736, 0.8087, 0.445, 0.2979, 0.7294, 0.8087, 0.5418, 0.8087, 0.558, 0.2979, 0.6625, 0.6383, 0.686, 0.8109, 0.874, 0.8109, 0.8125, 0.6383, 0.4004, 0.6383, 0.377, 0.8109, 0.6093, 0.8109, 0.5859, 0.6383, 0.1738, 0.6383, 0.1123, 0.8109, 0.3003, 0.8109, 0.3238, 0.6383, 0.4612, 0.6383, 0.4612, 0.8109, 0.2402, 0.8109, 0.2848, 0.6383, 0.7181, 0.6383, 0.7628, 0.8109, 0.5417, 0.8109, 0.5417, 0.6383, 0.6685, 0.8087, 0.8281, 0.8087, 0.5981, 0.2979, 0.686, 0.8109, 0.874, 0.8109, 0.865, 0.8267, 0.6826, 0.8267, 0.6093, 0.8109, 0.377, 0.8109, 0.3805, 0.8267, 0.6059, 0.8267, 0.5417, 0.8109, 0.7628, 0.8109, 0.7562, 0.8267, 0.5418, 0.8267, 0.377, 0.8109, 0.6093, 0.8109, 0.6059, 0.8267, 0.3805, 0.8267, 0.874, 0.8109, 0.686, 0.8109, 0.6826, 0.8267, 0.865, 0.8267, 0.2402, 0.8109, 0.4612, 0.8109, 0.4611, 0.8267, 0.2467, 0.8267, 0.3946, 0.8087, 0.5917, 0.8087, 0.4957, 0.2979, 0.9426, 0.679, 0.8145, 0.8553, 0.7947, 0.8281, 0.9106, 0.6685, 0.3003, 0.8109, 0.1123, 0.8109, 0.1213, 0.8267, 0.3037, 0.8267, 0.8344, 0.1397, 0.8344, 0.2318, 0.1685, 0.2318, 0.1685, 0.1397, 0.8261, 0.1397, 0.8261, 0.2318, 0.1602, 0.2318, 0.1602, 0.1397, 0.8344, 0.8261, 0.1685, 0.8261, 0.3013, 0.6933, 0.7016, 0.6933, 0.1602, 0.1397, 0.1602, 0.2318, 0.8261, 0.2318, 0.8261, 0.1397, 0.1685, 0.1397, 0.1685, 0.2318, 0.8344, 0.2318, 0.8344, 0.1397, 0.1685, 0.1602, 0.1685, 0.1533, 0.1616, 0.1602, 0.1685, 0.1533, 0.1685, 0.1602, 0.1616, 0.1602, 0.1685, 0.8261, 0.1616, 0.8261, 0.1685, 0.8331, 0.1685, 0.8261, 0.1685, 0.8331, 0.1616, 0.8261, 0.8344, 0.1602, 0.8414, 0.1602, 0.8344, 0.1533, 0.8344, 0.1602, 0.8344, 0.1533, 0.8414, 0.1602, 0.8344, 0.8261, 0.8344, 0.8331, 0.8414, 0.8261, 0.8344, 0.8261, 0.8414, 0.8261, 0.8344, 0.8331, 0.1685, 0.8261, 0.1685, 0.1602, 0.1616, 0.1602, 0.1616, 0.8261, 0.1685, 0.1397, 0.1685, 0.2318, 0.1616, 0.2318, 0.1616, 0.1397, 0.1685, 0.1602, 0.1685, 0.8261, 0.1616, 0.8261, 0.1616, 0.1602, 0.1685, 0.07798, 0.1685, -0.01413, 0.1616, -0.01413, 0.1616, 0.07798, 0.8344, 0.8261, 0.1685, 0.8261, 0.1685, 0.8331, 0.8344, 0.8331, 0.1685, 0.8261, 0.8344, 0.8261, 0.8344, 0.8331, 0.1685, 0.8331, 0.8414, 0.07798, 0.8414, -0.01413, 0.8344, -0.01413, 0.8344, 0.07798, 0.8344, 0.1602, 0.8344, 0.8261, 0.8414, 0.8261, 0.8414, 0.1602, 0.8344, 0.8261, 0.8344, 0.1602, 0.8414, 0.1602, 0.8414, 0.8261, 0.8344, 0.07798, 0.8344, -0.01413, 0.8414, -0.01413, 0.8414, 0.07798, 0.1685, 0.1602, 0.8344, 0.1602, 0.8344, 0.1533, 0.1685, 0.1533, 0.8344, 0.1602, 0.1685, 0.1602, 0.1685, 0.1533, 0.8344, 0.1533, 0.1685, 0.8261, 0.8344, 0.8261, 0.8344, 0.1602, 0.1685, 0.1602, 0.4612, 0.8109, 0.2402, 0.8109, 0.2467, 0.8267, 0.4611, 0.8267, 0.954, 0.6826, 0.8215, 0.865, 0.8145, 0.8553, 0.9426, 0.679, 0.9789, 0.3805, 0.9789, 0.6059, 0.9676, 0.6021, 0.9676, 0.3842, 0.8215, 0.1213, 0.954, 0.3037, 0.9426, 0.3073, 0.8145, 0.131, 0.5418, 0.004256, 0.7562, 0.07391, 0.7492, 0.0835, 0.5418, 0.01614, 0.2467, 0.07391, 0.4611, 0.004256, 0.4611, 0.01614, 0.2538, 0.0835, 0.04896, 0.3037, 0.1814, 0.1213, 0.1884, 0.131, 0.06027, 0.3073, 0.02402, 0.6059, 0.02402, 0.3805, 0.03531, 0.3842, 0.03531, 0.6021, 0.1814, 0.865, 0.04896, 0.6826, 0.06027, 0.679, 0.1884, 0.8553, 0.7562, 0.9124, 0.5418, 0.9821, 0.5418, 0.9702, 0.7492, 0.9028, 0.6415, 0.5981, 0.558, 0.6587, 0.445, 0.6587, 0.3614, 0.5981, 0.3265, 0.4957, 0.3614, 0.3883, 0.445, 0.3276, 0.5531, 0.326, 0.6445, 0.3924, 0.6764, 0.4957, 0.4611, 0.9702, 0.2538, 0.9028, 0.2736, 0.8755, 0.4611, 0.9365, 0.7492, 0.9028, 0.5418, 0.9702, 0.5418, 0.9365, 0.7294, 0.8755, 0.8145, 0.131, 0.9426, 0.3073, 0.9106, 0.3178, 0.7947, 0.1582, 0.5418, 0.01614, 0.7492, 0.0835, 0.7294, 0.1108, 0.5418, 0.04985, 0.2538, 0.0835, 0.4611, 0.01614, 0.4611, 0.04985, 0.2736, 0.1108, 0.06027, 0.3073, 0.1884, 0.131, 0.2082, 0.1582, 0.09233, 0.3178, 0.03531, 0.6021, 0.03531, 0.3842, 0.06737, 0.3946, 0.06737, 0.5917, 0.1884, 0.8553, 0.06027, 0.679, 0.09233, 0.6685, 0.2082, 0.8281, 0.9676, 0.3842, 0.9676, 0.6021, 0.9355, 0.5917, 0.9355, 0.3946, 0.4611, 0.9821, 0.2467, 0.9124, 0.2538, 0.9028, 0.4611, 0.9702, 0.7386, 0.751, 0.4979, 0.4929, 0.6734, 0.7984, 0.8449, 0.5624, 0.4979, 0.4929, 0.82, 0.639, 0.82, 0.3473, 0.4979, 0.4929, 0.8449, 0.4239, 0.6734, 0.1879, 0.4979, 0.4929, 0.7386, 0.2353, 0.4612, 0.4656, 0.4979, 0.1045, 0.5417, 0.4656, 0.2643, 0.2353, 0.4979, 0.4929, 0.3295, 0.1879, 0.158, 0.4239, 0.4979, 0.4929, 0.1829, 0.3473, 0.1829, 0.639, 0.4979, 0.4929, 0.158, 0.5624, 0.3295, 0.7984, 0.4979, 0.4929, 0.2643, 0.751, 0.4979, 0.1045, 0.4612, 0.4656, 0.5417, 0.4656, 0.8215, 0.8267, 0.8279, 0.8109, 0.7628, 0.8109, 0.7562, 0.8267, 0.4612, 0.8109, 0.4611, 0.8267, 0.5418, 0.8267, 0.5417, 0.8109, 0.6059, 0.8267, 0.6093, 0.8109, 0.686, 0.8109, 0.6826, 0.8267, 0.3037, 0.8267, 0.3003, 0.8109, 0.377, 0.8109, 0.3805, 0.8267, 0.7562, 0.8267, 0.7628, 0.8109, 0.8279, 0.8109, 0.8215, 0.8267, 0.4611, 0.8267, 0.4612, 0.8109, 0.5417, 0.8109, 0.5418, 0.8267, 0.1814, 0.8267, 0.175, 0.8109, 0.2402, 0.8109, 0.2467, 0.8267, 0.3805, 0.8267, 0.377, 0.8109, 0.3003, 0.8109, 0.3037, 0.8267, 0.6826, 0.8267, 0.686, 0.8109, 0.6093, 0.8109, 0.6059, 0.8267, 0.2467, 0.8267, 0.2402, 0.8109, 0.175, 0.8109, 0.1814, 0.8267, 0.4612, 0.6383, 0.4612, 0.8109, 0.5417, 0.8109, 0.5417, 0.6383, 0.7833, 0.6383, 0.7386, 0.4656, 0.6734, 0.4656, 0.7181, 0.6383, 0.2196, 0.6383, 0.175, 0.8109, 0.2402, 0.8109, 0.2848, 0.6383, 0.5859, 0.6383, 0.5624, 0.4656, 0.639, 0.4656, 0.6625, 0.6383, 0.3238, 0.6383, 0.3473, 0.4656, 0.4239, 0.4656, 0.4004, 0.6383, 0.7181, 0.6383, 0.6734, 0.4656, 0.7386, 0.4656, 0.7833, 0.6383, 0.4612, 0.6383, 0.4612, 0.4656, 0.5417, 0.4656, 0.5417, 0.6383, 0.2196, 0.6383, 0.2643, 0.4656, 0.3295, 0.4656, 0.2848, 0.6383, 0.4004, 0.6383, 0.4239, 0.4656, 0.3473, 0.4656, 0.3238, 0.6383, 0.6625, 0.6383, 0.639, 0.4656, 0.5624, 0.4656, 0.5859, 0.6383, 0.7947, 0.8281, 0.8145, 0.8553, 0.7492, 0.9028, 0.7294, 0.8755, 0.4611, 0.9702, 0.4611, 0.9365, 0.5418, 0.9365, 0.5418, 0.9702, 0.9355, 0.5917, 0.9676, 0.6021, 0.9426, 0.679, 0.9106, 0.6685, 0.9106, 0.3178, 0.9426, 0.3073, 0.9676, 0.3842, 0.9355, 0.3946, 0.7294, 0.1108, 0.7492, 0.0835, 0.8145, 0.131, 0.7947, 0.1582, 0.4611, 0.04985, 0.4611, 0.01614, 0.5418, 0.01614, 0.5418, 0.04985, 0.2082, 0.1582, 0.1884, 0.131, 0.2538, 0.0835, 0.2736, 0.1108, 0.06737, 0.3946, 0.03531, 0.3842, 0.06027, 0.3073, 0.09233, 0.3178, 0.09233, 0.6685, 0.06027, 0.679, 0.03531, 0.6021, 0.06737, 0.5917, 0.2736, 0.8755, 0.2538, 0.9028, 0.1884, 0.8553, 0.2082, 0.8281, 0.8145, 0.8553, 0.8215, 0.865, 0.7562, 0.9124, 0.7492, 0.9028, 0.4611, 0.9821, 0.4611, 0.9702, 0.5418, 0.9702, 0.5418, 0.9821, 0.6415, 0.2979, 0.7947, 0.8087, 0.7294, 0.8087, 0.558, 0.2979, 0.4611, 0.8087, 0.445, 0.2979, 0.558, 0.2979, 0.5418, 0.8087, 0.9676, 0.6021, 0.9789, 0.6059, 0.954, 0.6826, 0.9426, 0.679, 0.4957, 0.2979, 0.5917, 0.8087, 0.6685, 0.8087, 0.5981, 0.2979, 0.2082, 0.8087, 0.3614, 0.2979, 0.445, 0.2979, 0.2736, 0.8087, 0.1814, 0.865, 0.1884, 0.8553, 0.2538, 0.9028, 0.2467, 0.9124, 0.3924, 0.2979, 0.3178, 0.8087, 0.3946, 0.8087, 0.4957, 0.2979, 0.9426, 0.3073, 0.954, 0.3037, 0.9789, 0.3805, 0.9676, 0.3842, 0.5531, 0.2979, 0.7294, 0.8087, 0.7947, 0.8087, 0.6445, 0.2979, 0.7492, 0.0835, 0.7562, 0.07391, 0.8215, 0.1213, 0.8145, 0.131, 0.445, 0.2979, 0.4611, 0.8087, 0.5418, 0.8087, 0.5531, 0.2979, 0.4611, 0.01614, 0.4611, 0.004256, 0.5418, 0.004256, 0.5418, 0.01614, 0.3614, 0.2979, 0.2082, 0.8087, 0.2736, 0.8087, 0.445, 0.2979, 0.1884, 0.131, 0.1814, 0.1213, 0.2467, 0.07391, 0.2538, 0.0835, 0.4957, 0.2979, 0.3946, 0.8087, 0.3178, 0.8087, 0.3883, 0.2979, 0.03531, 0.3842, 0.02402, 0.3805, 0.04896, 0.3037, 0.06027, 0.3073, 0.5981, 0.2979, 0.6685, 0.8087, 0.5917, 0.8087, 0.4957, 0.2979, 0.06027, 0.679, 0.04896, 0.6826, 0.02402, 0.6059, 0.03531, 0.6021, 0.4979, 0.4929, 0.5417, 0.8412, 0.6734, 0.7984, 0.7016, 0.2387, 0.3013, 0.2387, 0.3013, 0.2642, 0.7016, 0.2642, 0.1685, 0.8261, 0.1685, 0.1602, 0.3013, 0.293, 0.3013, 0.6933, 0.1685, 0.1602, 0.8344, 0.1602, 0.7016, 0.293, 0.3013, 0.293, 0.8344, 0.1602, 0.8344, 0.8261, 0.7016, 0.6933, 0.7016, 0.293, 0.3013, 0.2387, 0.7016, 0.2387, 0.7016, 0.2642, 0.3013, 0.2642, 0.6933, 0.2387, 0.293, 0.2387, 0.293, 0.2642, 0.6933, 0.2642, 0.293, 0.2387, 0.6933, 0.2387, 0.6933, 0.2642, 0.293, 0.2642, 0.3239, 0.3156, 0.3239, 0.6707, 0.3013, 0.6933, 0.3013, 0.293, 0.3239, 0.6707, 0.679, 0.6707, 0.7016, 0.6933, 0.3013, 0.6933, 0.679, 0.6707, 0.679, 0.3156, 0.7016, 0.293, 0.7016, 0.6933, 0.679, 0.3156, 0.3239, 0.3156, 0.3013, 0.293, 0.7016, 0.293, 0.679, 0.6707, 0.3239, 0.6707, 0.3239, 0.3156, 0.679, 0.3156, 0.3926, 0.5675, 0.416, 0.5473, 0.3873, 0.547, 0.4328, 0.5326, 0.416, 0.5473, 0.4338, 0.5565, 0.3926, 0.5675, 0.3873, 0.547, 0.3663, 0.5769, 0.3926, 0.5675, 0.3663, 0.5769, 0.3748, 0.5947, 0.3926, 0.5675, 0.3748, 0.5947, 0.4058, 0.5751, 0.5326, 0.4956, 0.5565, 0.487, 0.546, 0.5145, 0.3832, 0.5025, 0.4113, 0.4941, 0.4003, 0.5228, 0.5838, 0.5029, 0.552, 0.502, 0.5628, 0.5267, 0.6198, 0.4931, 0.6052, 0.4976, 0.6174, 0.5266, 0.4179, 0.4914, 0.3866, 0.4845, 0.4125, 0.5149, 0.5326, 0.4956, 0.546, 0.5145, 0.5268, 0.5162, 0.3832, 0.5025, 0.4003, 0.5228, 0.3628, 0.5303, 0.5838, 0.5029, 0.5628, 0.5267, 0.5935, 0.5261, 0.3636, 0.4931, 0.362, 0.5266, 0.3805, 0.5176, 0.5879, 0.4914, 0.6084, 0.5149, 0.5763, 0.5134, 0.4083, 0.5306, 0.4288, 0.5435, 0.3991, 0.5508, 0.3567, 0.5514, 0.3832, 0.5375, 0.3756, 0.5654, 0.3649, 0.6048, 0.3567, 0.5781, 0.3817, 0.5982, 0.4042, 0.542, 0.3829, 0.5546, 0.4051, 0.5628, 0.4427, 0.5591, 0.4283, 0.5906, 0.4203, 0.5665, 0.4203, 0.5665, 0.4051, 0.601, 0.3959, 0.5772, 0.5665, 0.5517, 0.5906, 0.5398, 0.601, 0.5628, 0.5906, 0.5398, 0.6174, 0.542, 0.601, 0.5628, 0.4051, 0.601, 0.3817, 0.5982, 0.3959, 0.5772, 0.4051, 0.601, 0.3829, 0.6197, 0.3817, 0.5982, 0.3829, 0.6197, 0.3649, 0.6048, 0.3817, 0.5982, 0.3817, 0.5982, 0.3756, 0.5654, 0.3959, 0.5772, 0.3817, 0.5982, 0.3567, 0.5781, 0.3756, 0.5654, 0.3567, 0.5781, 0.3567, 0.5514, 0.3756, 0.5654, 0.3756, 0.5654, 0.3991, 0.5508, 0.3959, 0.5772, 0.3756, 0.5654, 0.3832, 0.5375, 0.3991, 0.5508, 0.3832, 0.5375, 0.4083, 0.5306, 0.3991, 0.5508, 0.3991, 0.5508, 0.4203, 0.5665, 0.3959, 0.5772, 0.3991, 0.5508, 0.4288, 0.5435, 0.4203, 0.5665, 0.4288, 0.5435, 0.4427, 0.5591, 0.4203, 0.5665, 0.5763, 0.5134, 0.5906, 0.5398, 0.5591, 0.5325, 0.5763, 0.5134, 0.6084, 0.5149, 0.5906, 0.5398, 0.6084, 0.5149, 0.6174, 0.542, 0.5906, 0.5398, 0.3805, 0.5176, 0.3829, 0.5546, 0.4042, 0.542, 0.3805, 0.5176, 0.362, 0.5266, 0.3829, 0.5546, 0.362, 0.5266, 0.3649, 0.5551, 0.3829, 0.5546, 0.5935, 0.5261, 0.5781, 0.552, 0.6048, 0.5551, 0.5935, 0.5261, 0.5628, 0.5267, 0.5781, 0.552, 0.5628, 0.5267, 0.5514, 0.5493, 0.5781, 0.552, 0.3628, 0.5303, 0.3832, 0.5491, 0.3567, 0.5493, 0.3628, 0.5303, 0.4003, 0.5228, 0.3832, 0.5491, 0.4003, 0.5228, 0.4083, 0.5337, 0.3832, 0.5491, 0.4257, 0.5162, 0.4288, 0.5324, 0.4083, 0.5337, 0.5268, 0.5162, 0.546, 0.5145, 0.5435, 0.5324, 0.546, 0.5145, 0.5591, 0.5325, 0.5435, 0.5324, 0.4125, 0.5149, 0.3805, 0.5176, 0.4042, 0.542, 0.4125, 0.5149, 0.3866, 0.4845, 0.3805, 0.5176, 0.3866, 0.4845, 0.3636, 0.4931, 0.3805, 0.5176, 0.6174, 0.5266, 0.5935, 0.5261, 0.6048, 0.5551, 0.6174, 0.5266, 0.6052, 0.4976, 0.5935, 0.5261, 0.6052, 0.4976, 0.5838, 0.5029, 0.5935, 0.5261, 0.5628, 0.5267, 0.5314, 0.5303, 0.5514, 0.5493, 0.5628, 0.5267, 0.552, 0.502, 0.5314, 0.5303, 0.3548, 0.502, 0.3832, 0.5025, 0.3628, 0.5303, 0.4003, 0.5228, 0.4257, 0.5162, 0.4083, 0.5337, 0.4003, 0.5228, 0.4113, 0.4941, 0.4257, 0.5162, 0.4113, 0.4941, 0.4328, 0.4956, 0.4257, 0.5162, 0.546, 0.5145, 0.5763, 0.5134, 0.5591, 0.5325, 0.546, 0.5145, 0.5565, 0.487, 0.5763, 0.5134, 0.5565, 0.487, 0.5879, 0.4914, 0.5763, 0.5134, 0.4058, 0.5751, 0.3866, 0.6088, 0.4179, 0.5879, 0.4058, 0.5751, 0.3748, 0.5947, 0.3866, 0.6088, 0.3748, 0.5947, 0.3636, 0.6198, 0.3866, 0.6088, 0.5947, 0.4752, 0.6052, 0.4976, 0.6198, 0.4931, 0.5947, 0.4752, 0.5769, 0.4833, 0.6052, 0.4976, 0.3663, 0.5769, 0.3453, 0.5838, 0.3569, 0.6052, 0.5769, 0.4833, 0.552, 0.502, 0.5838, 0.5029, 0.3663, 0.5769, 0.3873, 0.547, 0.3548, 0.552, 0.3873, 0.547, 0.3832, 0.5241, 0.3548, 0.552, 0.5565, 0.487, 0.5751, 0.4704, 0.5879, 0.4914, 0.4338, 0.5565, 0.416, 0.5473, 0.4058, 0.5751, 0.416, 0.5473, 0.3926, 0.5675, 0.4058, 0.5751, 0.3873, 0.547, 0.4113, 0.5266, 0.3832, 0.5241, 0.3873, 0.547, 0.416, 0.5473, 0.4113, 0.5266, 0.416, 0.475, 0.4328, 0.4956, 0.4113, 0.4941, 0.5295, 0.4962, 0.5515, 0.5027, 0.5317, 0.5123, 0.5677, 0.3163, 0.5515, 0.326, 0.5614, 0.329, 0.3471, 0.4962, 0.3378, 0.5123, 0.3676, 0.5081, 0.3471, 0.4962, 0.3676, 0.5081, 0.3723, 0.4931, 0.3471, 0.4962, 0.3723, 0.4931, 0.3454, 0.4908, 0.3163, 0.5177, 0.329, 0.5056, 0.3273, 0.5242, 0.5309, 0.5341, 0.5536, 0.5227, 0.5452, 0.5444, 0.3826, 0.5241, 0.3544, 0.53, 0.3715, 0.5466, 0.3979, 0.502, 0.3943, 0.5125, 0.4092, 0.5326, 0.541, 0.3551, 0.5128, 0.3781, 0.5377, 0.3812, 0.3163, 0.5177, 0.3273, 0.5242, 0.3209, 0.5314, 0.5309, 0.5341, 0.5452, 0.5444, 0.5151, 0.5532, 0.3826, 0.5241, 0.3715, 0.5466, 0.3955, 0.5399, 0.4989, 0.502, 0.508, 0.5326, 0.5138, 0.5191, 0.541, 0.3551, 0.5377, 0.3812, 0.5654, 0.3493, 0.5507, 0.3344, 0.5647, 0.3364, 0.5433, 0.3565, 0.5115, 0.3658, 0.5311, 0.3497, 0.5277, 0.3783, 0.5198, 0.4087, 0.5142, 0.389, 0.5337, 0.4045, 0.5386, 0.5373, 0.5282, 0.5523, 0.5474, 0.5554, 0.343, 0.532, 0.3729, 0.5353, 0.3612, 0.5454, 0.3612, 0.5454, 0.3966, 0.5554, 0.383, 0.5618, 0.3612, 0.5454, 0.3729, 0.5353, 0.3966, 0.5554, 0.3729, 0.5353, 0.4018, 0.5373, 0.3966, 0.5554, 0.3966, 0.5554, 0.4045, 0.5684, 0.383, 0.5618, 0.5474, 0.5554, 0.5282, 0.5523, 0.5337, 0.5684, 0.5282, 0.5523, 0.5198, 0.5594, 0.5337, 0.5684, 0.5337, 0.4045, 0.5277, 0.3783, 0.5425, 0.383, 0.5337, 0.4045, 0.5142, 0.389, 0.5277, 0.3783, 0.5142, 0.389, 0.5115, 0.3658, 0.5277, 0.3783, 0.5277, 0.3783, 0.5433, 0.3565, 0.5425, 0.383, 0.5277, 0.3783, 0.5311, 0.3497, 0.5433, 0.3565, 0.5311, 0.3497, 0.5507, 0.3344, 0.5433, 0.3565, 0.5433, 0.3565, 0.5582, 0.3612, 0.5425, 0.383, 0.5433, 0.3565, 0.5647, 0.3364, 0.5582, 0.3612, 0.5647, 0.3364, 0.5735, 0.343, 0.5582, 0.3612, 0.3493, 0.5184, 0.3729, 0.5353, 0.343, 0.532, 0.3493, 0.5184, 0.3812, 0.5151, 0.3729, 0.5353, 0.3812, 0.5151, 0.4018, 0.5373, 0.3729, 0.5353, 0.5138, 0.5191, 0.5282, 0.5523, 0.5386, 0.5373, 0.5138, 0.5191, 0.508, 0.5326, 0.5282, 0.5523, 0.508, 0.5326, 0.5198, 0.5594, 0.5282, 0.5523, 0.3955, 0.5399, 0.389, 0.5614, 0.4087, 0.5594, 0.3955, 0.5399, 0.3715, 0.5466, 0.389, 0.5614, 0.3715, 0.5466, 0.3658, 0.5626, 0.389, 0.5614, 0.5151, 0.3431, 0.5311, 0.3497, 0.5115, 0.3658, 0.5151, 0.3431, 0.5452, 0.324, 0.5311, 0.3497, 0.5452, 0.324, 0.5507, 0.3344, 0.5311, 0.3497, 0.5644, 0.3209, 0.5647, 0.3364, 0.5507, 0.3344, 0.5644, 0.3209, 0.5742, 0.3273, 0.5647, 0.3364, 0.5742, 0.3273, 0.5735, 0.343, 0.5647, 0.3364, 0.5377, 0.5151, 0.5138, 0.5191, 0.5386, 0.5373, 0.5377, 0.3812, 0.5128, 0.3781, 0.5138, 0.4037, 0.5128, 0.3781, 0.4989, 0.3979, 0.5138, 0.4037, 0.4092, 0.5326, 0.3955, 0.5399, 0.4087, 0.5594, 0.4092, 0.5326, 0.3943, 0.5125, 0.3955, 0.5399, 0.3943, 0.5125, 0.3826, 0.5241, 0.3955, 0.5399, 0.3715, 0.5466, 0.3431, 0.5532, 0.3658, 0.5626, 0.3715, 0.5466, 0.3544, 0.53, 0.3431, 0.5532, 0.3544, 0.53, 0.3272, 0.5341, 0.3431, 0.5532, 0.5452, 0.324, 0.5644, 0.3209, 0.5507, 0.3344, 0.5452, 0.5444, 0.5536, 0.5227, 0.5644, 0.5314, 0.5536, 0.5227, 0.5677, 0.5177, 0.5644, 0.5314, 0.3273, 0.5242, 0.3493, 0.5184, 0.343, 0.532, 0.3273, 0.5242, 0.329, 0.5056, 0.3493, 0.5184, 0.5614, 0.329, 0.541, 0.3551, 0.5654, 0.3493, 0.5336, 0.3454, 0.5128, 0.3781, 0.541, 0.3551, 0.5336, 0.3454, 0.5092, 0.3723, 0.5128, 0.3781, 0.5092, 0.3723, 0.4989, 0.3979, 0.5128, 0.3781, 0.3723, 0.4931, 0.3943, 0.5125, 0.3979, 0.502, 0.3723, 0.4931, 0.3676, 0.5081, 0.3943, 0.5125, 0.3676, 0.5081, 0.3826, 0.5241, 0.3943, 0.5125, 0.3676, 0.5081, 0.3544, 0.53, 0.3826, 0.5241, 0.3676, 0.5081, 0.3378, 0.5123, 0.3544, 0.53, 0.3378, 0.5123, 0.3272, 0.5341, 0.3544, 0.53, 0.5614, 0.329, 0.5336, 0.3454, 0.541, 0.3551, 0.5614, 0.329, 0.5515, 0.326, 0.5336, 0.3454, 0.5515, 0.5027, 0.5295, 0.4962, 0.5336, 0.4908, 0.5317, 0.5123, 0.5536, 0.5227, 0.5309, 0.5341, 0.5317, 0.5123, 0.5515, 0.5027, 0.5536, 0.5227, 0.5515, 0.5027, 0.5677, 0.5177, 0.5536, 0.5227, 0.55, 0.4434, 0.5793, 0.4318, 0.5643, 0.4585, 0.5992, 0.4272, 0.5793, 0.4318, 0.5823, 0.4187, 0.55, 0.4434, 0.5643, 0.4585, 0.5318, 0.47, 0.55, 0.4434, 0.5318, 0.47, 0.5206, 0.4488, 0.55, 0.4434, 0.5206, 0.4488, 0.5496, 0.4255, 0.5992, 0.6297, 0.5823, 0.6243, 0.5978, 0.6351, 0.5731, 0.472, 0.591, 0.447, 0.5843, 0.4643, 0.5232, 0.4937, 0.5445, 0.4862, 0.5358, 0.5047, 0.5041, 0.4626, 0.5125, 0.4808, 0.5149, 0.4932, 0.5515, 0.6262, 0.5193, 0.6365, 0.5397, 0.644, 0.6297, 0.4272, 0.6351, 0.4224, 0.6414, 0.4371, 0.5731, 0.6436, 0.5843, 0.647, 0.5589, 0.6537, 0.5232, 0.6674, 0.5358, 0.6676, 0.5242, 0.6791, 0.5041, 0.4626, 0.5149, 0.4932, 0.5151, 0.4666, 0.5515, 0.6262, 0.5397, 0.644, 0.5764, 0.6351, 0.6549, 0.4515, 0.6515, 0.4339, 0.6678, 0.4622, 0.6695, 0.5037, 0.6627, 0.481, 0.6803, 0.4964, 0.5331, 0.6888, 0.5404, 0.6835, 0.5468, 0.6908, 0.5384, 0.4683, 0.5321, 0.4969, 0.554, 0.479, 0.5887, 0.6466, 0.5655, 0.6564, 0.5742, 0.6645, 0.5742, 0.45, 0.554, 0.479, 0.5595, 0.4812, 0.5742, 0.45, 0.5655, 0.4456, 0.554, 0.479, 0.5655, 0.4456, 0.5384, 0.4683, 0.554, 0.479, 0.554, 0.479, 0.5468, 0.5066, 0.5595, 0.4812, 0.554, 0.479, 0.5321, 0.4969, 0.5468, 0.5066, 0.5321, 0.4969, 0.5331, 0.5138, 0.5468, 0.5066, 0.6908, 0.5066, 0.6803, 0.4964, 0.6814, 0.4812, 0.6908, 0.5066, 0.6835, 0.5129, 0.6803, 0.4964, 0.6835, 0.5129, 0.6695, 0.5037, 0.6803, 0.4964, 0.6803, 0.4964, 0.6678, 0.4622, 0.6814, 0.4812, 0.6803, 0.4964, 0.6627, 0.481, 0.6678, 0.4622, 0.6627, 0.481, 0.6549, 0.4515, 0.6678, 0.4622, 0.6678, 0.4622, 0.6645, 0.45, 0.6814, 0.4812, 0.5696, 0.4622, 0.5893, 0.4339, 0.5742, 0.45, 0.5893, 0.4339, 0.5887, 0.4281, 0.5742, 0.45, 0.5764, 0.6351, 0.5655, 0.6564, 0.5887, 0.6466, 0.5764, 0.6351, 0.5397, 0.644, 0.5655, 0.6564, 0.5397, 0.4404, 0.5384, 0.4683, 0.5655, 0.4456, 0.5151, 0.4666, 0.5321, 0.4969, 0.5384, 0.4683, 0.5151, 0.4666, 0.5149, 0.4932, 0.5321, 0.4969, 0.5149, 0.4932, 0.5331, 0.5138, 0.5321, 0.4969, 0.5242, 0.6791, 0.5404, 0.6835, 0.5331, 0.6888, 0.5242, 0.6791, 0.5358, 0.6676, 0.5404, 0.6835, 0.5358, 0.6676, 0.5488, 0.6695, 0.5404, 0.6835, 0.6537, 0.4912, 0.6627, 0.481, 0.6695, 0.5037, 0.6537, 0.4912, 0.647, 0.4643, 0.6627, 0.481, 0.647, 0.4643, 0.6549, 0.4515, 0.6627, 0.481, 0.6414, 0.4371, 0.6515, 0.4339, 0.6549, 0.4515, 0.6414, 0.4371, 0.6351, 0.4224, 0.6515, 0.4339, 0.5978, 0.4224, 0.5887, 0.4281, 0.5893, 0.4339, 0.5397, 0.4404, 0.5151, 0.4666, 0.5384, 0.4683, 0.5397, 0.4404, 0.5193, 0.4372, 0.5151, 0.4666, 0.5193, 0.4372, 0.5041, 0.4626, 0.5151, 0.4666, 0.6753, 0.4932, 0.6791, 0.5058, 0.6888, 0.5138, 0.5149, 0.4932, 0.5125, 0.4808, 0.5242, 0.5058, 0.6658, 0.4808, 0.6674, 0.4937, 0.6791, 0.5058, 0.5358, 0.6676, 0.5589, 0.6537, 0.5488, 0.6695, 0.5358, 0.5047, 0.5445, 0.4862, 0.5589, 0.4912, 0.5445, 0.4862, 0.5731, 0.472, 0.5589, 0.4912, 0.647, 0.4643, 0.6414, 0.4371, 0.6549, 0.4515, 0.647, 0.4643, 0.6371, 0.447, 0.6414, 0.4371, 0.6371, 0.447, 0.6297, 0.4272, 0.6414, 0.4371, 0.5978, 0.6351, 0.5764, 0.6351, 0.5887, 0.6466, 0.5978, 0.6351, 0.5823, 0.6243, 0.5764, 0.6351, 0.5823, 0.6243, 0.5515, 0.6262, 0.5764, 0.6351, 0.5496, 0.4255, 0.5193, 0.4372, 0.5515, 0.422, 0.5496, 0.4255, 0.5206, 0.4488, 0.5193, 0.4372, 0.5206, 0.4488, 0.5041, 0.4626, 0.5193, 0.4372, 0.5206, 0.4488, 0.5125, 0.4808, 0.5041, 0.4626, 0.5206, 0.4488, 0.5318, 0.47, 0.5125, 0.4808, 0.5318, 0.47, 0.5232, 0.4937, 0.5125, 0.4808, 0.5318, 0.47, 0.5445, 0.4862, 0.5232, 0.4937, 0.5318, 0.47, 0.5643, 0.4585, 0.5445, 0.4862, 0.5643, 0.4585, 0.5731, 0.472, 0.5445, 0.4862, 0.5823, 0.4187, 0.5496, 0.4255, 0.5515, 0.422, 0.5823, 0.4187, 0.5793, 0.4318, 0.5496, 0.4255, 0.5793, 0.4318, 0.55, 0.4434, 0.5496, 0.4255, 0.5643, 0.4585, 0.591, 0.447, 0.5731, 0.472, 0.5643, 0.4585, 0.5793, 0.4318, 0.591, 0.447, 0.5793, 0.4318, 0.5992, 0.4272, 0.591, 0.447, 0.508, 0.566, 0.4854, 0.5736, 0.496, 0.5546, 0.5981, 0.473, 0.6173, 0.4854, 0.6086, 0.4868, 0.508, 0.566, 0.496, 0.5546, 0.5262, 0.544, 0.508, 0.566, 0.5262, 0.544, 0.5331, 0.5559, 0.508, 0.566, 0.5331, 0.5559, 0.5067, 0.5731, 0.5981, 0.473, 0.6086, 0.4868, 0.5902, 0.4811, 0.6212, 0.5378, 0.6071, 0.5591, 0.6064, 0.5367, 0.5377, 0.5216, 0.5102, 0.5266, 0.5244, 0.5058, 0.555, 0.5389, 0.5507, 0.5309, 0.5614, 0.5142, 0.6271, 0.5119, 0.6509, 0.5365, 0.6225, 0.534, 0.473, 0.5711, 0.4811, 0.567, 0.475, 0.5575, 0.6212, 0.5378, 0.6064, 0.5367, 0.626, 0.5137, 0.5377, 0.5216, 0.5244, 0.5058, 0.5485, 0.5079, 0.6575, 0.5389, 0.637, 0.5142, 0.6381, 0.5298, 0.6271, 0.5119, 0.6225, 0.534, 0.6, 0.5025, 0.4869, 0.5398, 0.4892, 0.5521, 0.5069, 0.5257, 0.6234, 0.5155, 0.6107, 0.4996, 0.6078, 0.5256, 0.6157, 0.5563, 0.6197, 0.5382, 0.6009, 0.5488, 0.6104, 0.5251, 0.6117, 0.5054, 0.5952, 0.5147, 0.4959, 0.5566, 0.5231, 0.5418, 0.5122, 0.5354, 0.5122, 0.5354, 0.5427, 0.5147, 0.5301, 0.5105, 0.5122, 0.5354, 0.5231, 0.5418, 0.5427, 0.5147, 0.5231, 0.5418, 0.5503, 0.5251, 0.5427, 0.5147, 0.5427, 0.5147, 0.5488, 0.4959, 0.5301, 0.5105, 0.5427, 0.5147, 0.5609, 0.5054, 0.5488, 0.4959, 0.6117, 0.5054, 0.6157, 0.4962, 0.6009, 0.4959, 0.5488, 0.4959, 0.5256, 0.5012, 0.5301, 0.5105, 0.6009, 0.5488, 0.6197, 0.5382, 0.6078, 0.5256, 0.6197, 0.5382, 0.6234, 0.5155, 0.6078, 0.5256, 0.5256, 0.5012, 0.5069, 0.5257, 0.5301, 0.5105, 0.5256, 0.5012, 0.4996, 0.515, 0.5069, 0.5257, 0.4996, 0.515, 0.4869, 0.5398, 0.5069, 0.5257, 0.5069, 0.5257, 0.5122, 0.5354, 0.5301, 0.5105, 0.5069, 0.5257, 0.4892, 0.5521, 0.5122, 0.5354, 0.4892, 0.5521, 0.4959, 0.5566, 0.5122, 0.5354, 0.6, 0.5025, 0.5957, 0.5231, 0.5872, 0.4959, 0.6, 0.5025, 0.6225, 0.534, 0.5957, 0.5231, 0.6225, 0.534, 0.6104, 0.5503, 0.5957, 0.5231, 0.6381, 0.5298, 0.6117, 0.5054, 0.6104, 0.5251, 0.6381, 0.5298, 0.637, 0.5142, 0.6117, 0.5054, 0.637, 0.5142, 0.6157, 0.4962, 0.6117, 0.5054, 0.6365, 0.5485, 0.6197, 0.5382, 0.6157, 0.5563, 0.6365, 0.5485, 0.6386, 0.5244, 0.6197, 0.5382, 0.6386, 0.5244, 0.6234, 0.5155, 0.6197, 0.5382, 0.626, 0.4962, 0.6107, 0.4996, 0.6234, 0.5155, 0.626, 0.4962, 0.6064, 0.4785, 0.6107, 0.4996, 0.4785, 0.5367, 0.4869, 0.5398, 0.4996, 0.515, 0.475, 0.5575, 0.4892, 0.5521, 0.4869, 0.5398, 0.475, 0.5575, 0.4811, 0.567, 0.4892, 0.5521, 0.4811, 0.567, 0.4959, 0.5566, 0.4892, 0.5521, 0.6225, 0.5483, 0.6381, 0.5298, 0.6104, 0.5251, 0.6225, 0.5483, 0.6509, 0.5561, 0.6381, 0.5298, 0.6509, 0.5561, 0.6575, 0.5389, 0.6381, 0.5298, 0.637, 0.5614, 0.6365, 0.5485, 0.6157, 0.5563, 0.5614, 0.5142, 0.5507, 0.5309, 0.5485, 0.5079, 0.5507, 0.5309, 0.5377, 0.5216, 0.5485, 0.5079, 0.6386, 0.5244, 0.626, 0.4962, 0.6234, 0.5155, 0.5244, 0.5058, 0.5102, 0.5266, 0.4962, 0.5137, 0.5102, 0.5266, 0.4839, 0.5378, 0.4962, 0.5137, 0.4785, 0.5367, 0.475, 0.5575, 0.4869, 0.5398, 0.6064, 0.5367, 0.6071, 0.5591, 0.5947, 0.5575, 0.6071, 0.5591, 0.5981, 0.5711, 0.5947, 0.5575, 0.5902, 0.4811, 0.6, 0.5025, 0.5872, 0.4959, 0.5902, 0.4811, 0.6086, 0.4868, 0.6, 0.5025, 0.6086, 0.4868, 0.6271, 0.5119, 0.6, 0.5025, 0.6371, 0.5067, 0.6509, 0.5365, 0.6271, 0.5119, 0.6371, 0.5067, 0.6548, 0.5331, 0.6509, 0.5365, 0.6548, 0.5331, 0.6575, 0.555, 0.6509, 0.5365, 0.5331, 0.5559, 0.5507, 0.5309, 0.555, 0.5389, 0.5331, 0.5559, 0.5262, 0.544, 0.5507, 0.5309, 0.5262, 0.544, 0.5377, 0.5216, 0.5507, 0.5309, 0.5262, 0.544, 0.5102, 0.5266, 0.5377, 0.5216, 0.5262, 0.544, 0.496, 0.5546, 0.5102, 0.5266, 0.496, 0.5546, 0.4839, 0.5378, 0.5102, 0.5266, 0.6086, 0.4868, 0.6371, 0.5067, 0.6271, 0.5119, 0.6086, 0.4868, 0.6173, 0.4854, 0.6371, 0.5067, 0.4854, 0.5736, 0.508, 0.566, 0.5067, 0.5731, 0.496, 0.5546, 0.4754, 0.5591, 0.4839, 0.5378, 0.6285, 0.5546, 0.6173, 0.5736, 0.6071, 0.5591, 0.6173, 0.5736, 0.5981, 0.5711, 0.6071, 0.5591, 0.6229, 0.5811, 0.6379, 0.5371, 0.6529, 0.4931, 0.6392, 0.4487, 0.6255, 0.4043, 0.5862, 0.3757, 0.5469, 0.3472, 0.5004, 0.3478, 0.4539, 0.3485, 0.418, 0.3746, 0.3821, 0.4007, 0.3671, 0.4469, 0.352, 0.4931, 0.3671, 0.5371, 0.3821, 0.5811, 0.418, 0.6072, 0.4539, 0.6333, 0.5025, 0.6333, 0.5511, 0.6333, 0.587, 0.6072, 0.3877, 0.3881, 0.3437, 0.3852, 0.3917, 0.5063, 0.4314, 0.512, 0.5155, 0.3869, 0.5784, 0.386, 0.5801, 0.5079, 0.53, 0.5096, 0.4436, 0.3777, 0.5155, 0.3869, 0.53, 0.5096, 0.467, 0.4913, 0.6344, 0.3894, 0.5732, 0.391, 0.5723, 0.5178, 0.6198, 0.5146, 0.4188, 0.3817, 0.4899, 0.3793, 0.4838, 0.4945, 0.424, 0.4993, 0.6262, 0.3793, 0.6819, 0.3816, 0.6457, 0.4991, 0.6019, 0.4944, 0.4932, 0.3912, 0.4393, 0.3998, 0.4547, 0.5354, 0.4866, 0.5182, 0.5153, 0.3924, 0.4492, 0.3859, 0.4771, 0.5076, 0.5297, 0.5206, 0.3437, 0.3852, 0.2942, 0.3817, 0.3438, 0.4993, 0.3917, 0.5063, 0.5784, 0.386, 0.6432, 0.3852, 0.6329, 0.5062, 0.5801, 0.5079, 0.6678, 0.3852, 0.5986, 0.3939, 0.5597, 0.5236, 0.6274, 0.5062, 0.5732, 0.391, 0.5153, 0.3924, 0.5297, 0.5206, 0.5723, 0.5178, 0.4899, 0.3793, 0.5666, 0.3766, 0.552, 0.489, 0.4838, 0.4945, 0.4393, 0.3998, 0.3915, 0.3957, 0.4191, 0.5273, 0.4547, 0.5354, 0.4492, 0.3859, 0.3877, 0.3881, 0.4314, 0.512, 0.4771, 0.5076, 0.3794, 0.3816, 0.4436, 0.3777, 0.467, 0.4913, 0.4154, 0.4991, 0.5986, 0.3939, 0.548, 0.399, 0.52, 0.5338, 0.5597, 0.5236, 0.5666, 0.3766, 0.6262, 0.3793, 0.6019, 0.4944, 0.552, 0.489, 0.548, 0.399, 0.4932, 0.3912, 0.4866, 0.5182, 0.52, 0.5338, 0.3915, 0.3957, 0.3304, 0.3894, 0.3636, 0.5146, 0.4191, 0.5273, 0.4838, 0.3308, 0.552, 0.316, 0.5023, 0.4916, 0.3316, 0.4771, 0.3583, 0.4314, 0.5023, 0.4916, 0.5597, 0.6283, 0.52, 0.6255, 0.5023, 0.4916, 0.52, 0.6255, 0.4866, 0.6641, 0.5023, 0.4916, 0.6536, 0.53, 0.6408, 0.5801, 0.5023, 0.4916, 0.3636, 0.6198, 0.3559, 0.5723, 0.5023, 0.4916, 0.6019, 0.3689, 0.6457, 0.4154, 0.5023, 0.4916, 0.3489, 0.5297, 0.3316, 0.4771, 0.5023, 0.4916, 0.6408, 0.5801, 0.6274, 0.6329, 0.5023, 0.4916, 0.3559, 0.5723, 0.3489, 0.5297, 0.5023, 0.4916, 0.4547, 0.6214, 0.4191, 0.6207, 0.5023, 0.4916, 0.6457, 0.4154, 0.6821, 0.467, 0.5023, 0.4916, 0.552, 0.316, 0.6019, 0.3689, 0.5023, 0.4916, 0.4191, 0.6207, 0.3636, 0.6198, 0.5023, 0.4916, 0.3583, 0.4314, 0.388, 0.3917, 0.5023, 0.4916, 0.6821, 0.467, 0.6536, 0.53, 0.5023, 0.4916, 0.424, 0.3438, 0.4838, 0.3308, 0.5023, 0.4916, 0.4866, 0.6641, 0.4547, 0.6214, 0.5023, 0.4916, 0.388, 0.3917, 0.424, 0.3438, 0.5023, 0.4916, 0.6274, 0.6329, 0.5597, 0.6283, 0.5023, 0.4916, 0.418, 0.2642, 0.3821, 0.2642, 0.3304, 0.3894, 0.3915, 0.3957, 0.5511, 0.2642, 0.5025, 0.2642, 0.4932, 0.3912, 0.548, 0.399, 0.5469, 0.2642, 0.5862, 0.2642, 0.6262, 0.3793, 0.5666, 0.3766, 0.587, 0.2642, 0.5511, 0.2642, 0.548, 0.399, 0.5986, 0.3939, 0.4043, 0.2642, 0.4487, 0.2642, 0.4436, 0.3777, 0.3794, 0.3816, 0.4469, 0.2642, 0.4007, 0.2642, 0.3877, 0.3881, 0.4492, 0.3859, 0.4539, 0.2642, 0.418, 0.2642, 0.3915, 0.3957, 0.4393, 0.3998, 0.5004, 0.2642, 0.5469, 0.2642, 0.5666, 0.3766, 0.4899, 0.3793, 0.5371, 0.2642, 0.4931, 0.2642, 0.5153, 0.3924, 0.5732, 0.391, 0.6229, 0.2642, 0.587, 0.2642, 0.5986, 0.3939, 0.6678, 0.3852, 0.5371, 0.2642, 0.5811, 0.2642, 0.6432, 0.3852, 0.5784, 0.386, 0.418, 0.2642, 0.4539, 0.2642, 0.4188, 0.3817, 0.3707, 0.3852, 0.4931, 0.2642, 0.4469, 0.2642, 0.4492, 0.3859, 0.5153, 0.3924, 0.5025, 0.2642, 0.4539, 0.2642, 0.4393, 0.3998, 0.4932, 0.3912, 0.5862, 0.2642, 0.6255, 0.2642, 0.6819, 0.3816, 0.6262, 0.3793, 0.4539, 0.2642, 0.5004, 0.2642, 0.4899, 0.3793, 0.4188, 0.3817, 0.5811, 0.2642, 0.5371, 0.2642, 0.5732, 0.391, 0.6344, 0.3894, 0.4487, 0.2642, 0.4931, 0.2642, 0.5155, 0.3869, 0.4436, 0.3777, 0.4931, 0.2642, 0.5371, 0.2642, 0.5784, 0.386, 0.5155, 0.3869, 0.3821, 0.2642, 0.418, 0.2642, 0.3707, 0.3852, 0.3268, 0.3881, 0.383, 0.5205, 0.3677, 0.5355, 0.3904, 0.5331, 0.4249, 0.3641, 0.4093, 0.3677, 0.4131, 0.3621, 0.383, 0.5205, 0.3904, 0.5331, 0.4102, 0.5142, 0.3895, 0.383, 0.3786, 0.4102, 0.3699, 0.3974, 0.3895, 0.383, 0.3699, 0.3974, 0.3877, 0.3709, 0.4249, 0.5462, 0.4131, 0.5353, 0.4283, 0.5418, 0.4027, 0.3983, 0.4178, 0.3776, 0.4143, 0.3956, 0.4335, 0.5135, 0.4176, 0.5316, 0.4395, 0.529, 0.4184, 0.4956, 0.4293, 0.5017, 0.4465, 0.5037, 0.3915, 0.3746, 0.3687, 0.3931, 0.3901, 0.4, 0.3641, 0.5462, 0.3681, 0.5418, 0.3759, 0.5467, 0.4027, 0.3983, 0.4143, 0.3956, 0.393, 0.4207, 0.4335, 0.5135, 0.4395, 0.529, 0.4495, 0.5134, 0.3617, 0.4184, 0.3764, 0.4465, 0.3741, 0.4262, 0.3915, 0.3746, 0.3901, 0.4, 0.4151, 0.377, 0.3939, 0.5411, 0.383, 0.5368, 0.4121, 0.5321, 0.3916, 0.4402, 0.4051, 0.4201, 0.4033, 0.443, 0.3935, 0.516, 0.3929, 0.5256, 0.4056, 0.5208, 0.3967, 0.4296, 0.3945, 0.4544, 0.4108, 0.4379, 0.381, 0.5346, 0.4041, 0.5225, 0.4055, 0.5286, 0.4055, 0.5286, 0.4379, 0.5185, 0.4359, 0.5251, 0.4055, 0.5286, 0.4041, 0.5225, 0.4379, 0.5185, 0.4141, 0.4041, 0.3967, 0.4296, 0.4108, 0.4379, 0.4379, 0.5185, 0.4594, 0.5208, 0.4359, 0.5251, 0.4108, 0.4379, 0.3945, 0.4544, 0.4056, 0.4594, 0.3945, 0.4544, 0.3935, 0.4631, 0.4056, 0.4594, 0.4056, 0.4594, 0.4033, 0.443, 0.4119, 0.4359, 0.4056, 0.4594, 0.3929, 0.4552, 0.4033, 0.443, 0.3929, 0.4552, 0.3916, 0.4402, 0.4033, 0.443, 0.4033, 0.443, 0.4128, 0.4121, 0.4119, 0.4359, 0.443, 0.5303, 0.4201, 0.542, 0.4121, 0.5321, 0.4201, 0.542, 0.3939, 0.5411, 0.4121, 0.5321, 0.4128, 0.4121, 0.4198, 0.4055, 0.4119, 0.4359, 0.4121, 0.5321, 0.383, 0.5368, 0.4055, 0.5286, 0.383, 0.5368, 0.381, 0.5346, 0.4055, 0.5286, 0.4151, 0.377, 0.4141, 0.4041, 0.4272, 0.381, 0.4151, 0.377, 0.3901, 0.4, 0.4141, 0.4041, 0.3901, 0.4, 0.3967, 0.4296, 0.4141, 0.4041, 0.3741, 0.4262, 0.3945, 0.4544, 0.3967, 0.4296, 0.3741, 0.4262, 0.3764, 0.4465, 0.3945, 0.4544, 0.3764, 0.4465, 0.3935, 0.4631, 0.3945, 0.4544, 0.4495, 0.5134, 0.4552, 0.5256, 0.4631, 0.516, 0.4495, 0.5134, 0.4395, 0.529, 0.4552, 0.5256, 0.3804, 0.4395, 0.3916, 0.4402, 0.3929, 0.4552, 0.393, 0.4207, 0.4051, 0.4201, 0.3916, 0.4402, 0.393, 0.4207, 0.4143, 0.3956, 0.4051, 0.4201, 0.3956, 0.5509, 0.3939, 0.5411, 0.4201, 0.542, 0.3759, 0.5467, 0.383, 0.5368, 0.3939, 0.5411, 0.3759, 0.5467, 0.3681, 0.5418, 0.383, 0.5368, 0.3681, 0.5418, 0.381, 0.5346, 0.383, 0.5368, 0.3901, 0.4, 0.3741, 0.4262, 0.3967, 0.4296, 0.3901, 0.4, 0.3687, 0.3931, 0.3741, 0.4262, 0.3687, 0.3931, 0.3617, 0.4184, 0.3741, 0.4262, 0.4465, 0.5037, 0.4495, 0.5134, 0.4631, 0.516, 0.4465, 0.5037, 0.4293, 0.5017, 0.4495, 0.5134, 0.4293, 0.5017, 0.4335, 0.5135, 0.4495, 0.5134, 0.3804, 0.4395, 0.393, 0.4207, 0.3916, 0.4402, 0.4395, 0.529, 0.4176, 0.5316, 0.4207, 0.5463, 0.4176, 0.5316, 0.3983, 0.5474, 0.4207, 0.5463, 0.3956, 0.5509, 0.3759, 0.5467, 0.3939, 0.5411, 0.4143, 0.3956, 0.4178, 0.3776, 0.4263, 0.3759, 0.4178, 0.3776, 0.4249, 0.3641, 0.4263, 0.3759, 0.4283, 0.3681, 0.4151, 0.377, 0.4272, 0.381, 0.4283, 0.3681, 0.4131, 0.3621, 0.4151, 0.377, 0.4131, 0.3621, 0.3915, 0.3746, 0.4151, 0.377, 0.3877, 0.3709, 0.3687, 0.3931, 0.3915, 0.3746, 0.3877, 0.3709, 0.3699, 0.3974, 0.3687, 0.3931, 0.3974, 0.5047, 0.4184, 0.4956, 0.3931, 0.5033, 0.3699, 0.3974, 0.3698, 0.4293, 0.3617, 0.4184, 0.3974, 0.5047, 0.4102, 0.5142, 0.4293, 0.5017, 0.4102, 0.5142, 0.4335, 0.5135, 0.4293, 0.5017, 0.4102, 0.5142, 0.4176, 0.5316, 0.4335, 0.5135, 0.4102, 0.5142, 0.3904, 0.5331, 0.4176, 0.5316, 0.3904, 0.5331, 0.3983, 0.5474, 0.4176, 0.5316, 0.4131, 0.3621, 0.3877, 0.3709, 0.3915, 0.3746, 0.4131, 0.3621, 0.4093, 0.3677, 0.3877, 0.3709, 0.4093, 0.3677, 0.3895, 0.383, 0.3877, 0.3709, 0.3904, 0.5331, 0.3776, 0.5471, 0.3983, 0.5474, 0.3985, 0.3904, 0.4093, 0.3677, 0.4178, 0.3776, 0.4093, 0.3677, 0.4249, 0.3641, 0.4178, 0.3776, 0.8344, 0.2318, 0.8344, 0.1397, 0.8414, 0.1397, 0.8414, 0.2318, 0.1616, 0.8261, 0.1616, 0.1602, 0.1892, 0.1872, 0.1892, 0.7991, 0.8414, 0.2318, 0.8414, 0.1397, 0.8344, 0.1397, 0.8344, 0.2318, 0.8344, 0.8331, 0.8414, 0.8261, 0.8137, 0.7991, 0.8074, 0.8054, 0.1685, 0.2318, 0.1685, 0.1397, 0.1616, 0.1397, 0.1616, 0.2318, 0.1685, 0.8331, 0.8344, 0.8331, 0.8074, 0.8054, 0.1955, 0.8054, 0.1685, -0.01413, 0.1685, 0.07798, 0.1616, 0.07798, 0.1616, -0.01413, 0.8344, 0.1533, 0.8414, 0.1602, 0.8137, 0.1872, 0.8074, 0.1809, 0.1685, -0.01413, 0.1685, 0.07798, 0.8344, 0.07798, 0.8344, -0.01413, 0.8344, 0.8331, 0.1685, 0.8331, 0.1955, 0.8054, 0.8074, 0.8054, 0.1602, -0.01413, 0.1602, 0.07798, 0.8261, 0.07798, 0.8261, -0.01413, 0.8344, 0.1533, 0.1685, 0.1533, 0.1955, 0.1809, 0.8074, 0.1809, 0.8261, -0.01413, 0.8261, 0.07798, 0.1602, 0.07798, 0.1602, -0.01413, 0.8414, 0.1602, 0.8344, 0.1533, 0.8074, 0.1809, 0.8137, 0.1872, 0.8344, -0.01413, 0.8344, 0.07798, 0.1685, 0.07798, 0.1685, -0.01413, 0.1685, 0.1533, 0.1616, 0.1602, 0.1892, 0.1872, 0.1955, 0.1809, 0.8074, 0.1397, 0.8074, 0.07798, 0.8137, 0.07798, 0.8137, 0.1397, 0.8137, 0.1397, 0.8137, 0.07798, 0.8074, 0.07798, 0.8074, 0.1397, 0.1955, 0.1397, 0.1955, 0.07798, 0.1892, 0.07798, 0.1892, 0.1397, 0.1955, 0.07798, 0.1955, 0.1397, 0.1892, 0.1397, 0.1892, 0.07798, 0.1955, 0.07798, 0.1955, 0.1397, 0.8074, 0.1397, 0.8074, 0.07798, 0.1872, 0.07798, 0.1872, 0.1397, 0.7991, 0.1397, 0.7991, 0.07798, 0.7991, 0.07798, 0.7991, 0.1397, 0.1872, 0.1397, 0.1872, 0.07798, 0.8074, 0.07798, 0.8074, 0.1397, 0.1955, 0.1397, 0.1955, 0.07798, 0.8414, 0.8261, 0.8344, 0.8331, 0.8074, 0.8054, 0.8137, 0.7991, 0.1616, 0.1602, 0.1616, 0.8261, 0.1892, 0.7991, 0.1892, 0.1872, 0.1616, 0.8261, 0.1685, 0.8331, 0.1955, 0.8054, 0.1892, 0.7991, 0.8414, 0.1602, 0.8414, 0.8261, 0.8137, 0.7991, 0.8137, 0.1872, 0.1685, 0.8331, 0.1616, 0.8261, 0.1892, 0.7991, 0.1955, 0.8054, 0.8414, 0.8261, 0.8414, 0.1602, 0.8137, 0.1872, 0.8137, 0.7991, 0.1616, 0.1602, 0.1685, 0.1533, 0.1955, 0.1809, 0.1892, 0.1872, 0.1685, 0.1533, 0.8344, 0.1533, 0.8074, 0.1809, 0.1955, 0.1809, 0.686, 0.8109, 0.6625, 0.6383, 0.5859, 0.6383, 0.6093, 0.8109, 0.377, 0.8109, 0.4004, 0.6383, 0.3238, 0.6383, 0.3003, 0.8109, 0.175, 0.8109, 0.2196, 0.6383, 0.2848, 0.6383, 0.2402, 0.8109, 0.4612, 0.8109, 0.4612, 0.6383, 0.5417, 0.6383, 0.5417, 0.8109, 0.7628, 0.8109, 0.7181, 0.6383, 0.7833, 0.6383, 0.8279, 0.8109, 0.3003, 0.8109, 0.3238, 0.6383, 0.4004, 0.6383, 0.377, 0.8109, 0.6093, 0.8109, 0.5859, 0.6383, 0.6625, 0.6383, 0.686, 0.8109, 0.2643, 0.4656, 0.2196, 0.6383, 0.2848, 0.6383, 0.3295, 0.4656, 0.8279, 0.8109, 0.7833, 0.6383, 0.7181, 0.6383, 0.7628, 0.8109, 0.4612, 0.4656, 0.4612, 0.6383, 0.5417, 0.6383, 0.5417, 0.4656, 0.6734, 0.4656, 0.7181, 0.6383, 0.5417, 0.6383, 0.5417, 0.4656, 0.4612, 0.4656, 0.4612, 0.6383, 0.2848, 0.6383, 0.3295, 0.4656, 0.2353, 0.4656, 0.1738, 0.6383, 0.3238, 0.6383, 0.3473, 0.4656, 0.4239, 0.4656, 0.4004, 0.6383, 0.5859, 0.6383, 0.5624, 0.4656, 0.639, 0.4656, 0.6625, 0.6383, 0.8125, 0.6383, 0.751, 0.4656, 0.5624, 0.4656, 0.5859, 0.6383, 0.4004, 0.6383, 0.4239, 0.4656, 0.3473, 0.4656, 0.3238, 0.6383, 0.1738, 0.6383, 0.2353, 0.4656, 0.3295, 0.4656, 0.2848, 0.6383, 0.4612, 0.6383, 0.4612, 0.4656, 0.751, 0.4656, 0.8125, 0.6383, 0.6625, 0.6383, 0.639, 0.4656, 0.5417, 0.4656, 0.5417, 0.6383, 0.7181, 0.6383, 0.6734, 0.4656])
me_cylinder.materials.append(mat_material_001)
me_cylinder.materials.append(mat_material_002)
me_cylinder.materials.append(mat_material_003)
me_cylinder.use_remesh_fix_poles = True
me_cylinder.use_remesh_preserve_attributes = False
me_cylinder.use_mirror_vertex_groups = False
me_cylinder.update()

# ---- objects
ob_cylinder = bpy.data.objects.new('Cylinder', me_cylinder)

# ---- transforms, parenting, visibility, modifiers, constraints
ob_cylinder.location = (0.0, 0.0, 0.3597)
ob_cylinder.lineart.crease_threshold = 0.0
_m = ob_cylinder.modifiers.new('Subdivision', 'SUBSURF')
_m.uv_smooth = 'PRESERVE_CORNERS'

# ---- collection membership
col_collection.objects.link(ob_cylinder)

# ---- scene / render settings (as saved in the file)
scene.frame_start = 1; scene.frame_end = 250; scene.frame_set(1)
scene.render.engine = 'BLENDER_EEVEE_NEXT'
scene.cycles.use_denoising = False
scene.cycles.samples = 128
scene.cycles.sampling_pattern = 'TABULATED_SOBOL'
scene.cycles.use_adaptive_sampling = False
scene.cycles.use_light_tree = False
scene.view_settings.view_transform = 'Filmic'
bpy.context.view_layer.update()

# ---- added for rendering (the .blend has no active camera and no usable light): camera, sun
cam_auto = bpy.data.cameras.new('AutoCamera')
cam_auto.lens = 50.0
cam_auto.sensor_width = 36.0
cam_auto.clip_end = 1000.0
ob_auto_camera = bpy.data.objects.new('AutoCamera', cam_auto)
scene.collection.objects.link(ob_auto_camera)
ob_auto_camera.location = (4.18762, -5.02515, 4.52398)
ob_auto_camera.rotation_euler = (1.09748, -7.21219e-08, 0.694738)
scene.camera = ob_auto_camera
light_auto_sun = bpy.data.lights.new('AutoSun', 'SUN')
light_auto_sun.energy = 3.0
light_auto_sun.angle = 0.0523599
ob_auto_sun = bpy.data.objects.new('AutoSun', light_auto_sun)
scene.collection.objects.link(ob_auto_sun)
ob_auto_sun.rotation_euler = (0.872665, 0.174533, 0.523599)
bpy.context.view_layer.update()
